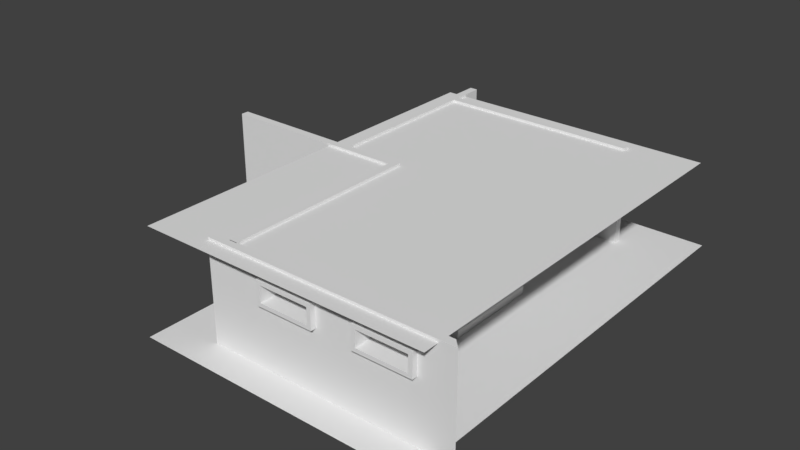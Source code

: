 # Source: shopBackground.blend  (saved by Blender 2.79.0; exported with 4.5.12 LTS)
import bpy
from mathutils import Matrix  # noqa: F401  (used for matrix-valued properties, if any)

bpy.ops.wm.read_factory_settings(use_empty=True)
scene = bpy.context.scene
scene.name = 'Scene'

# ---- collections
col_collection_1 = bpy.data.collections.new('Collection 1'); scene.collection.children.link(col_collection_1)

# ---- world
world_world = bpy.data.worlds.new('World'); scene.world = world_world
world_world.color = (0.05088, 0.05088, 0.05088)
world_world.use_sun_shadow = False
world_world.sun_shadow_jitter_overblur = 0.0
world_world.cycles.sampling_method = 'MANUAL'

# ---- meshes
me_cube_014 = bpy.data.meshes.new('Cube.014')
me_cube_014.from_pydata([(-0.8705, -0.8795, 0.0), (-0.8705, -0.8795, 1.365), (-0.8705, 1.12, 0.0), (-0.8705, 1.12, 1.365), (0.7555, -0.8795, 0.0), (0.7555, -0.8795, 1.365), (0.7555, 1.12, 0.0), (0.7555, 1.12, 1.365), (-0.2659, -0.8965, 0.8054), (-0.2659, -0.8965, 1.375), (-0.2659, 1.131, 0.8054), (-0.2659, 1.131, 1.375), (0.151, -0.8965, 0.8054), (0.151, -0.8965, 1.375), (0.151, 1.131, 0.8054), (0.151, 1.131, 1.375), (0.7716, -0.5959, 0.5843), (0.7716, -0.5959, 1.001), (0.7716, 0.1707, 0.5843), (0.7716, 0.1707, 1.001)], [], [(0, 1, 3, 2), (2, 3, 7, 6), (6, 7, 5, 4), (4, 5, 1, 0), (2, 6, 4, 0), (7, 3, 1, 5), (10, 11, 15, 14), (12, 13, 9, 8), (15, 11, 9, 13), (18, 19, 17, 16)])
_uv = me_cube_014.uv_layers.new(name='UVMap')
_uv.uv.foreach_set('vector', [0.5912, 0.9106, 0.2956, 0.9106, 0.2956, 0.4553, 0.5912, 0.4553, 0.7044, 1.357e-08, 1.0, 0.0, 1.0, 0.3702, 0.7044, 0.3702, 0.2956, 0.9106, 1.033e-07, 0.9106, 0.0, 0.4553, 0.2956, 0.4553, 0.5912, 0.4553, 0.8868, 0.4553, 0.8868, 0.8255, 0.5912, 0.8255, 0.0, 5.428e-08, 0.3522, 0.0, 0.3522, 0.4553, 1.033e-07, 0.4553, 0.7044, 0.4553, 0.3522, 0.4553, 0.3522, 0.0, 0.7044, 0.0, 0.6815, 0.9552, 0.6815, 0.8255, 0.7718, 0.8255, 0.7718, 0.9552, 0.7718, 0.9552, 0.7718, 0.8255, 0.8621, 0.8255, 0.8621, 0.9552, 0.9772, 0.9169, 0.8868, 0.9169, 0.8868, 0.4553, 0.9772, 0.4553, 0.6815, 1.0, 0.5912, 1.0, 0.5912, 0.8255, 0.6815, 0.8255])
me_cube_014.use_remesh_preserve_volume = False
me_cube_014.use_remesh_preserve_attributes = False
me_cube_014.use_mirror_vertex_groups = False
me_cube_014.update()
me_cube_013 = bpy.data.meshes.new('Cube.013')
me_cube_013.from_pydata([(-0.8705, -0.8795, 0.0), (-0.8705, -0.8795, 1.365), (-0.8705, 1.12, 0.0), (-0.8705, 1.12, 1.365), (0.7555, -0.8795, 0.0), (0.7555, -0.8795, 1.365), (0.7555, 1.12, 0.0), (0.7555, 1.12, 1.365), (-0.2659, -0.8965, 0.8054), (-0.2659, -0.8965, 1.375), (-0.2659, 1.131, 0.8054), (-0.2659, 1.131, 1.375), (0.151, -0.8965, 0.8054), (0.151, -0.8965, 1.375), (0.151, 1.131, 0.8054), (0.151, 1.131, 1.375), (0.7716, -0.5959, 0.5843), (0.7716, -0.5959, 1.001), (0.7716, 0.1707, 0.5843), (0.7716, 0.1707, 1.001)], [], [(0, 1, 3, 2), (2, 3, 7, 6), (6, 7, 5, 4), (4, 5, 1, 0), (2, 6, 4, 0), (7, 3, 1, 5), (10, 11, 15, 14), (12, 13, 9, 8), (15, 11, 9, 13), (18, 19, 17, 16)])
_uv = me_cube_013.uv_layers.new(name='UVMap')
_uv.uv.foreach_set('vector', [0.5912, 0.9106, 0.2956, 0.9106, 0.2956, 0.4553, 0.5912, 0.4553, 0.7044, 1.357e-08, 1.0, 0.0, 1.0, 0.3702, 0.7044, 0.3702, 0.2956, 0.9106, 1.033e-07, 0.9106, 0.0, 0.4553, 0.2956, 0.4553, 0.5912, 0.4553, 0.8868, 0.4553, 0.8868, 0.8255, 0.5912, 0.8255, 0.0, 5.428e-08, 0.3522, 0.0, 0.3522, 0.4553, 1.033e-07, 0.4553, 0.7044, 0.4553, 0.3522, 0.4553, 0.3522, 0.0, 0.7044, 0.0, 0.6815, 0.9552, 0.6815, 0.8255, 0.7718, 0.8255, 0.7718, 0.9552, 0.7718, 0.9552, 0.7718, 0.8255, 0.8621, 0.8255, 0.8621, 0.9552, 0.9772, 0.9169, 0.8868, 0.9169, 0.8868, 0.4553, 0.9772, 0.4553, 0.6815, 1.0, 0.5912, 1.0, 0.5912, 0.8255, 0.6815, 0.8255])
me_cube_013.use_remesh_preserve_volume = False
me_cube_013.use_remesh_preserve_attributes = False
me_cube_013.use_mirror_vertex_groups = False
me_cube_013.update()
me_cube_012 = bpy.data.meshes.new('Cube.012')
me_cube_012.from_pydata([(-0.8705, -0.8795, 0.0), (-0.8705, -0.8795, 1.365), (-0.8705, 1.12, 0.0), (-0.8705, 1.12, 1.365), (0.7555, -0.8795, 0.0), (0.7555, -0.8795, 1.365), (0.7555, 1.12, 0.0), (0.7555, 1.12, 1.365), (-0.2659, -0.8965, 0.8054), (-0.2659, -0.8965, 1.375), (-0.2659, 1.131, 0.8054), (-0.2659, 1.131, 1.375), (0.151, -0.8965, 0.8054), (0.151, -0.8965, 1.375), (0.151, 1.131, 0.8054), (0.151, 1.131, 1.375), (0.7716, -0.5959, 0.5843), (0.7716, -0.5959, 1.001), (0.7716, 0.1707, 0.5843), (0.7716, 0.1707, 1.001)], [], [(0, 1, 3, 2), (2, 3, 7, 6), (6, 7, 5, 4), (4, 5, 1, 0), (2, 6, 4, 0), (7, 3, 1, 5), (10, 11, 15, 14), (12, 13, 9, 8), (15, 11, 9, 13), (18, 19, 17, 16)])
_uv = me_cube_012.uv_layers.new(name='UVMap')
_uv.uv.foreach_set('vector', [0.5912, 0.9106, 0.2956, 0.9106, 0.2956, 0.4553, 0.5912, 0.4553, 0.7044, 1.357e-08, 1.0, 0.0, 1.0, 0.3702, 0.7044, 0.3702, 0.2956, 0.9106, 1.033e-07, 0.9106, 0.0, 0.4553, 0.2956, 0.4553, 0.5912, 0.4553, 0.8868, 0.4553, 0.8868, 0.8255, 0.5912, 0.8255, 0.0, 5.428e-08, 0.3522, 0.0, 0.3522, 0.4553, 1.033e-07, 0.4553, 0.7044, 0.4553, 0.3522, 0.4553, 0.3522, 0.0, 0.7044, 0.0, 0.6815, 0.9552, 0.6815, 0.8255, 0.7718, 0.8255, 0.7718, 0.9552, 0.7718, 0.9552, 0.7718, 0.8255, 0.8621, 0.8255, 0.8621, 0.9552, 0.9772, 0.9169, 0.8868, 0.9169, 0.8868, 0.4553, 0.9772, 0.4553, 0.6815, 1.0, 0.5912, 1.0, 0.5912, 0.8255, 0.6815, 0.8255])
me_cube_012.use_remesh_preserve_volume = False
me_cube_012.use_remesh_preserve_attributes = False
me_cube_012.use_mirror_vertex_groups = False
me_cube_012.update()
me_cube_011 = bpy.data.meshes.new('Cube.011')
me_cube_011.from_pydata([(-0.8705, -0.8795, 0.0), (-0.8705, -0.8795, 1.365), (-0.8705, 1.12, 0.0), (-0.8705, 1.12, 1.365), (0.7555, -0.8795, 0.0), (0.7555, -0.8795, 1.365), (0.7555, 1.12, 0.0), (0.7555, 1.12, 1.365), (-0.2659, -0.8965, 0.8054), (-0.2659, -0.8965, 1.375), (-0.2659, 1.131, 0.8054), (-0.2659, 1.131, 1.375), (0.151, -0.8965, 0.8054), (0.151, -0.8965, 1.375), (0.151, 1.131, 0.8054), (0.151, 1.131, 1.375), (0.7716, -0.5959, 0.5843), (0.7716, -0.5959, 1.001), (0.7716, 0.1707, 0.5843), (0.7716, 0.1707, 1.001)], [], [(0, 1, 3, 2), (2, 3, 7, 6), (6, 7, 5, 4), (4, 5, 1, 0), (2, 6, 4, 0), (7, 3, 1, 5), (10, 11, 15, 14), (12, 13, 9, 8), (15, 11, 9, 13), (18, 19, 17, 16)])
_uv = me_cube_011.uv_layers.new(name='UVMap')
_uv.uv.foreach_set('vector', [0.5912, 0.9106, 0.2956, 0.9106, 0.2956, 0.4553, 0.5912, 0.4553, 0.7044, 1.357e-08, 1.0, 0.0, 1.0, 0.3702, 0.7044, 0.3702, 0.2956, 0.9106, 1.033e-07, 0.9106, 0.0, 0.4553, 0.2956, 0.4553, 0.5912, 0.4553, 0.8868, 0.4553, 0.8868, 0.8255, 0.5912, 0.8255, 0.0, 5.428e-08, 0.3522, 0.0, 0.3522, 0.4553, 1.033e-07, 0.4553, 0.7044, 0.4553, 0.3522, 0.4553, 0.3522, 0.0, 0.7044, 0.0, 0.6815, 0.9552, 0.6815, 0.8255, 0.7718, 0.8255, 0.7718, 0.9552, 0.7718, 0.9552, 0.7718, 0.8255, 0.8621, 0.8255, 0.8621, 0.9552, 0.9772, 0.9169, 0.8868, 0.9169, 0.8868, 0.4553, 0.9772, 0.4553, 0.6815, 1.0, 0.5912, 1.0, 0.5912, 0.8255, 0.6815, 0.8255])
me_cube_011.use_remesh_preserve_volume = False
me_cube_011.use_remesh_preserve_attributes = False
me_cube_011.use_mirror_vertex_groups = False
me_cube_011.update()
me_cube_010 = bpy.data.meshes.new('Cube.010')
me_cube_010.from_pydata([(-0.8705, -0.8795, 0.0), (-0.8705, -0.8795, 1.365), (-0.8705, 1.12, 0.0), (-0.8705, 1.12, 1.365), (0.7555, -0.8795, 0.0), (0.7555, -0.8795, 1.365), (0.7555, 1.12, 0.0), (0.7555, 1.12, 1.365), (-0.2659, -0.8965, 0.8054), (-0.2659, -0.8965, 1.375), (-0.2659, 1.131, 0.8054), (-0.2659, 1.131, 1.375), (0.151, -0.8965, 0.8054), (0.151, -0.8965, 1.375), (0.151, 1.131, 0.8054), (0.151, 1.131, 1.375), (0.7716, -0.5959, 0.5843), (0.7716, -0.5959, 1.001), (0.7716, 0.1707, 0.5843), (0.7716, 0.1707, 1.001)], [], [(0, 1, 3, 2), (2, 3, 7, 6), (6, 7, 5, 4), (4, 5, 1, 0), (2, 6, 4, 0), (7, 3, 1, 5), (10, 11, 15, 14), (12, 13, 9, 8), (15, 11, 9, 13), (18, 19, 17, 16)])
_uv = me_cube_010.uv_layers.new(name='UVMap')
_uv.uv.foreach_set('vector', [0.5912, 0.9106, 0.2956, 0.9106, 0.2956, 0.4553, 0.5912, 0.4553, 0.7044, 1.357e-08, 1.0, 0.0, 1.0, 0.3702, 0.7044, 0.3702, 0.2956, 0.9106, 1.033e-07, 0.9106, 0.0, 0.4553, 0.2956, 0.4553, 0.5912, 0.4553, 0.8868, 0.4553, 0.8868, 0.8255, 0.5912, 0.8255, 0.0, 5.428e-08, 0.3522, 0.0, 0.3522, 0.4553, 1.033e-07, 0.4553, 0.7044, 0.4553, 0.3522, 0.4553, 0.3522, 0.0, 0.7044, 0.0, 0.6815, 0.9552, 0.6815, 0.8255, 0.7718, 0.8255, 0.7718, 0.9552, 0.7718, 0.9552, 0.7718, 0.8255, 0.8621, 0.8255, 0.8621, 0.9552, 0.9772, 0.9169, 0.8868, 0.9169, 0.8868, 0.4553, 0.9772, 0.4553, 0.6815, 1.0, 0.5912, 1.0, 0.5912, 0.8255, 0.6815, 0.8255])
me_cube_010.use_remesh_preserve_volume = False
me_cube_010.use_remesh_preserve_attributes = False
me_cube_010.use_mirror_vertex_groups = False
me_cube_010.update()
me_cube_009 = bpy.data.meshes.new('Cube.009')
me_cube_009.from_pydata([(-0.8705, -0.8795, 0.0), (-0.8705, -0.8795, 1.365), (-0.8705, 1.12, 0.0), (-0.8705, 1.12, 1.365), (0.7555, -0.8795, 0.0), (0.7555, -0.8795, 1.365), (0.7555, 1.12, 0.0), (0.7555, 1.12, 1.365), (-0.2659, -0.8965, 0.8054), (-0.2659, -0.8965, 1.375), (-0.2659, 1.131, 0.8054), (-0.2659, 1.131, 1.375), (0.151, -0.8965, 0.8054), (0.151, -0.8965, 1.375), (0.151, 1.131, 0.8054), (0.151, 1.131, 1.375), (0.7716, -0.5959, 0.5843), (0.7716, -0.5959, 1.001), (0.7716, 0.1707, 0.5843), (0.7716, 0.1707, 1.001)], [], [(0, 1, 3, 2), (2, 3, 7, 6), (6, 7, 5, 4), (4, 5, 1, 0), (2, 6, 4, 0), (7, 3, 1, 5), (10, 11, 15, 14), (12, 13, 9, 8), (15, 11, 9, 13), (18, 19, 17, 16)])
_uv = me_cube_009.uv_layers.new(name='UVMap')
_uv.uv.foreach_set('vector', [0.5912, 0.9106, 0.2956, 0.9106, 0.2956, 0.4553, 0.5912, 0.4553, 0.7044, 1.357e-08, 1.0, 0.0, 1.0, 0.3702, 0.7044, 0.3702, 0.2956, 0.9106, 1.033e-07, 0.9106, 0.0, 0.4553, 0.2956, 0.4553, 0.5912, 0.4553, 0.8868, 0.4553, 0.8868, 0.8255, 0.5912, 0.8255, 0.0, 5.428e-08, 0.3522, 0.0, 0.3522, 0.4553, 1.033e-07, 0.4553, 0.7044, 0.4553, 0.3522, 0.4553, 0.3522, 0.0, 0.7044, 0.0, 0.6815, 0.9552, 0.6815, 0.8255, 0.7718, 0.8255, 0.7718, 0.9552, 0.7718, 0.9552, 0.7718, 0.8255, 0.8621, 0.8255, 0.8621, 0.9552, 0.9772, 0.9169, 0.8868, 0.9169, 0.8868, 0.4553, 0.9772, 0.4553, 0.6815, 1.0, 0.5912, 1.0, 0.5912, 0.8255, 0.6815, 0.8255])
me_cube_009.use_remesh_preserve_volume = False
me_cube_009.use_remesh_preserve_attributes = False
me_cube_009.use_mirror_vertex_groups = False
me_cube_009.update()
me_cube_008 = bpy.data.meshes.new('Cube.008')
me_cube_008.from_pydata([(-1.0, -2.222, -0.01041), (-1.0, -2.222, 1.0), (-1.0, 0.1869, -0.01041), (-1.0, 0.1869, 1.0), (1.0, -2.222, -0.01041), (1.0, -2.222, 1.0), (1.0, 0.2654, -0.01041), (1.0, 0.2654, 1.0), (-1.0, -2.222, 0.6514), (-1.0, 0.1869, 0.6514), (1.0, 0.2654, 0.6514), (1.0, -2.222, 0.6514), (-1.0, -2.222, 0.8334), (-1.0, 0.1869, 0.8334), (1.0, 0.2654, 0.8334), (1.0, -2.222, 0.8334), (-1.0, -1.609, -0.01041), (-1.0, -1.609, 1.0), (1.0, -1.604, -0.01041), (1.0, -1.604, 1.0), (1.0, -1.604, 0.6514), (-1.0, -1.609, 0.6514), (1.0, -1.604, 0.8334), (-1.0, -1.609, 0.8334), (-1.0, -1.134, 1.0), (1.0, -1.109, -0.01041), (-1.0, -1.085, 0.6514), (-1.0, -1.085, 0.8334), (-1.0, -1.134, -0.01041), (1.0, -1.109, 1.0), (1.0, -1.082, 0.6514), (1.0, -1.082, 0.8334), (-1.0, -0.6786, 1.0), (1.0, -0.6354, -0.01041), (-1.0, -0.6786, 0.6514), (-1.0, -0.6786, 0.8334), (-1.0, -0.6786, -0.01041), (1.0, -0.6354, 1.0), (1.0, -0.6354, 0.6514), (1.0, -0.6354, 0.8334), (-1.0, -0.09413, 1.0), (1.0, -0.02708, -0.01041), (-1.0, -0.09413, 0.6514), (-1.0, -0.09413, 0.8334), (-1.0, -0.09413, -0.01041), (1.0, -0.02708, 1.0), (1.0, -0.09144, 0.6514), (1.0, -0.09144, 0.8334), (-3.12, -1.594, 0.6557), (-3.12, -1.594, 0.8148), (-3.12, -1.098, 0.6557), (-3.12, -1.098, 0.8148), (2.367, -1.594, 0.6557), (2.367, -1.594, 0.8148), (2.367, -1.098, 0.6557), (2.367, -1.098, 0.8148), (-3.12, -1.059, 0.617), (-3.12, -1.633, 0.617), (-3.12, -1.633, 0.8534), (-3.12, -1.059, 0.8534), (2.367, -1.059, 0.8534), (2.367, -1.059, 0.617), (2.367, -1.633, 0.617), (2.367, -1.633, 0.8534), (-3.12, -0.6185, 0.6557), (-3.12, -0.6185, 0.8148), (-3.12, -0.1222, 0.6557), (-3.12, -0.1222, 0.8148), (2.367, -0.6185, 0.6557), (2.367, -0.6185, 0.8148), (2.367, -0.1222, 0.6557), (2.367, -0.1222, 0.8148), (-3.12, -0.08352, 0.617), (-3.12, -0.6572, 0.617), (-3.12, -0.6572, 0.8534), (-3.12, -0.08352, 0.8534), (2.367, -0.08352, 0.8534), (2.367, -0.08352, 0.617), (2.367, -0.6572, 0.617), (2.367, -0.6572, 0.8534)], [], [(43, 40, 3, 13), (13, 3, 7, 14), (22, 19, 5, 15), (15, 5, 1, 12), (16, 18, 4, 0), (19, 17, 1, 5), (4, 11, 8, 0), (18, 20, 11, 4), (2, 9, 10, 6), (44, 42, 9, 2), (11, 15, 12, 8), (20, 22, 15, 11), (9, 13, 14, 10), (42, 43, 13, 9), (8, 12, 23, 21), (22, 23, 27, 31), (0, 8, 21, 16), (25, 30, 20, 18), (29, 24, 17, 19), (28, 25, 18, 16), (31, 29, 19, 22), (12, 1, 17, 23), (39, 37, 29, 31), (36, 33, 25, 28), (37, 32, 24, 29), (33, 38, 30, 25), (38, 39, 31, 30), (20, 21, 23, 22), (16, 21, 26, 28), (23, 17, 24, 27), (39, 35, 43, 47), (41, 46, 38, 33), (45, 40, 32, 37), (44, 41, 33, 36), (47, 45, 37, 39), (26, 27, 35, 34), (28, 26, 34, 36), (27, 24, 32, 35), (14, 7, 45, 47), (2, 6, 41, 44), (7, 3, 40, 45), (6, 10, 46, 41), (10, 14, 47, 46), (38, 34, 35, 39), (36, 34, 42, 44), (35, 32, 40, 43), (31, 27, 26, 30), (30, 26, 21, 20), (47, 43, 42, 46), (46, 42, 34, 38), (51, 55, 53, 49), (56, 59, 60, 61), (50, 54, 55, 51), (62, 63, 58, 57), (56, 61, 62, 57), (60, 59, 58, 63), (48, 50, 56, 57), (49, 48, 57, 58), (51, 49, 58, 59), (50, 51, 59, 56), (55, 54, 61, 60), (54, 52, 62, 61), (53, 55, 60, 63), (52, 53, 63, 62), (49, 53, 52, 48), (48, 52, 54, 50), (67, 71, 69, 65), (72, 75, 76, 77), (66, 70, 71, 67), (78, 79, 74, 73), (72, 77, 78, 73), (76, 75, 74, 79), (64, 66, 72, 73), (65, 64, 73, 74), (67, 65, 74, 75), (66, 67, 75, 72), (71, 70, 77, 76), (70, 68, 78, 77), (69, 71, 76, 79), (68, 69, 79, 78), (65, 69, 68, 64), (64, 68, 70, 66)])
_uv = me_cube_008.uv_layers.new(name='UVMap')
_uv.uv.foreach_set('vector', [0.3519, 0.3471, 0.3333, 0.3471, 0.3333, 0.3119, 0.3519, 0.3119, 0.3147, 0.3119, 0.3333, 0.3119, 0.3333, 0.5628, 0.3147, 0.5628, 0.0739, 0.3893, 0.05533, 0.3893, 0.05533, 0.3119, 0.0739, 0.3119, 0.2392, 0.8136, 0.2206, 0.8136, 0.2206, 0.5628, 0.2392, 0.5628, 0.223, 0.2351, 0.4459, 0.2344, 0.4459, 0.3119, 0.223, 0.3119, 0.223, 0.07745, 0.0, 0.0768, 2.658e-08, 1.196e-07, 0.223, 0.0, 0.3333, 0.8136, 0.2595, 0.8136, 0.2595, 0.5628, 0.3333, 0.5628, 0.168, 0.3893, 0.09419, 0.3893, 0.09419, 0.3119, 0.168, 0.3119, 0.2206, 0.3119, 0.2944, 0.3119, 0.2944, 0.5628, 0.2206, 0.5628, 0.4459, 0.3471, 0.3722, 0.3471, 0.3722, 0.3119, 0.4459, 0.3119, 0.2595, 0.8136, 0.2392, 0.8136, 0.2392, 0.5628, 0.2595, 0.5628, 0.09419, 0.3893, 0.0739, 0.3893, 0.0739, 0.3119, 0.09419, 0.3119, 0.2944, 0.3119, 0.3147, 0.3119, 0.3147, 0.5628, 0.2944, 0.5628, 0.3722, 0.3471, 0.3519, 0.3471, 0.3519, 0.3119, 0.3722, 0.3119, 0.3722, 0.6139, 0.3519, 0.6139, 0.3519, 0.5371, 0.3722, 0.5371, 0.5046, 0.9389, 0.5044, 0.6881, 0.5629, 0.6882, 0.5629, 0.939, 0.4459, 0.6139, 0.3722, 0.6139, 0.3722, 0.5371, 0.4459, 0.5371, 0.168, 0.4514, 0.09419, 0.4548, 0.09419, 0.3893, 0.168, 0.3893, 0.223, 0.1395, 3.987e-08, 0.1364, 0.0, 0.0768, 0.223, 0.07745, 0.223, 0.1755, 0.4459, 0.1724, 0.4459, 0.2344, 0.223, 0.2351, 0.0739, 0.4548, 0.05533, 0.4514, 0.05533, 0.3893, 0.0739, 0.3893, 0.3519, 0.6139, 0.3333, 0.6139, 0.3333, 0.5371, 0.3519, 0.5371, 0.0739, 0.5108, 0.05533, 0.5108, 0.05533, 0.4514, 0.0739, 0.4548, 0.223, 0.1184, 0.4459, 0.113, 0.4459, 0.1724, 0.223, 0.1755, 0.223, 0.1989, 6.645e-08, 0.1935, 3.987e-08, 0.1364, 0.223, 0.1395, 0.168, 0.5108, 0.09419, 0.5108, 0.09419, 0.4548, 0.168, 0.4514, 0.09419, 0.5108, 0.0739, 0.5108, 0.0739, 0.4548, 0.09419, 0.4548, 0.1611, 0.6238, 0.1611, 0.8745, 0.1408, 0.8745, 0.1408, 0.6238, 0.4459, 0.5371, 0.3722, 0.5371, 0.3722, 0.4714, 0.4459, 0.4775, 0.3519, 0.5371, 0.3333, 0.5371, 0.3333, 0.4775, 0.3519, 0.4714, 0.3378, 0.8647, 0.3333, 0.6139, 0.3984, 0.614, 0.3984, 0.8648, 0.168, 0.5871, 0.09419, 0.579, 0.09419, 0.5108, 0.168, 0.5108, 0.223, 0.2752, 9.303e-08, 0.2668, 6.645e-08, 0.1935, 0.223, 0.1989, 0.223, 0.04509, 0.4459, 0.03668, 0.4459, 0.113, 0.223, 0.1184, 0.0739, 0.579, 0.05533, 0.5871, 0.05533, 0.5108, 0.0739, 0.5108, 0.3722, 0.4714, 0.3519, 0.4714, 0.3519, 0.4204, 0.3722, 0.4204, 0.4459, 0.4775, 0.3722, 0.4714, 0.3722, 0.4204, 0.4459, 0.4204, 0.3519, 0.4714, 0.3333, 0.4775, 0.3333, 0.4204, 0.3519, 0.4204, 0.0739, 0.6238, 0.05533, 0.6238, 0.05533, 0.5871, 0.0739, 0.579, 0.223, 0.009845, 0.4459, 0.0, 0.4459, 0.03668, 0.223, 0.04509, 0.223, 0.3119, 9.967e-08, 0.302, 9.303e-08, 0.2668, 0.223, 0.2752, 0.168, 0.6238, 0.09419, 0.6238, 0.09419, 0.579, 0.168, 0.5871, 0.09419, 0.6238, 0.0739, 0.6238, 0.0739, 0.579, 0.09419, 0.579, 0.4187, 0.6139, 0.4187, 0.8648, 0.3984, 0.8648, 0.3984, 0.6139, 0.4459, 0.4204, 0.3722, 0.4204, 0.3722, 0.3471, 0.4459, 0.3471, 0.3519, 0.4204, 0.3333, 0.4204, 0.3333, 0.3471, 0.3519, 0.3471, 0.1205, 0.8745, 0.1205, 0.6238, 0.1408, 0.6238, 0.1408, 0.8745, 0.5044, 0.6881, 0.5044, 0.9389, 0.4459, 0.939, 0.4462, 0.6882, 0.439, 0.6139, 0.439, 0.8647, 0.4187, 0.8647, 0.4187, 0.6139, 0.1205, 0.6238, 0.1205, 0.8745, 0.05533, 0.8746, 0.05984, 0.6238, 9.303e-08, 1.0, 0.0, 0.3119, 0.05533, 0.3119, 0.05533, 1.0, 0.9204, 0.688, 0.8941, 0.688, 0.8941, 0.0, 0.9204, 0.0, 0.9645, 2.99e-08, 0.9645, 0.6881, 0.9468, 0.6881, 0.9468, 0.0, 0.168, 0.3119, 0.1943, 0.3119, 0.1943, 1.0, 0.168, 1.0, 0.5738, 0.6881, 0.5738, 2.99e-08, 0.6378, 0.0, 0.6378, 0.6881, 0.5738, 0.0, 0.5738, 0.6881, 0.5099, 0.6881, 0.5099, 2.99e-08, 0.5849, 0.7552, 0.5849, 0.693, 0.5892, 0.6881, 0.5892, 0.7601, 0.5672, 0.7552, 0.5849, 0.7552, 0.5892, 0.7601, 0.5629, 0.7601, 0.5672, 0.693, 0.5672, 0.7552, 0.5629, 0.7601, 0.5629, 0.6881, 0.5849, 0.693, 0.5672, 0.693, 0.5629, 0.6881, 0.5892, 0.6881, 0.5935, 0.7552, 0.6113, 0.7552, 0.6156, 0.7601, 0.5892, 0.7601, 0.6113, 0.7552, 0.6113, 0.693, 0.6156, 0.6881, 0.6156, 0.7601, 0.5935, 0.693, 0.5935, 0.7552, 0.5892, 0.7601, 0.5892, 0.6881, 0.6113, 0.693, 0.5935, 0.693, 0.5892, 0.6881, 0.6156, 0.6881, 0.9823, 0.688, 0.9823, 0.0, 1.0, 0.0, 1.0, 0.688, 0.8124, 0.6881, 0.8124, 2.99e-08, 0.8677, 0.0, 0.8677, 0.6881, 0.7571, 0.6881, 0.7571, 0.0, 0.8124, 0.0, 0.8124, 0.6881, 0.9468, 0.688, 0.9204, 0.688, 0.9204, 0.0, 0.9468, 0.0, 0.2121, 0.3119, 0.2121, 1.0, 0.1943, 1.0, 0.1943, 0.3119, 0.8941, 0.6881, 0.8677, 0.6881, 0.8677, 0.0, 0.8941, 0.0, 0.6378, 0.6881, 0.6378, 0.0, 0.7017, 0.0, 0.7017, 0.6881, 0.5099, 0.0, 0.5099, 0.6881, 0.4459, 0.6881, 0.4459, 0.0, 0.6376, 0.7552, 0.6376, 0.693, 0.6419, 0.6881, 0.6419, 0.7601, 0.6199, 0.7552, 0.6376, 0.7552, 0.6419, 0.7601, 0.6156, 0.7601, 0.6199, 0.693, 0.6199, 0.7552, 0.6156, 0.7601, 0.6156, 0.6881, 0.6376, 0.693, 0.6199, 0.693, 0.6156, 0.6881, 0.6419, 0.6881, 0.6463, 0.7552, 0.664, 0.7552, 0.6683, 0.7601, 0.6419, 0.7601, 0.664, 0.7552, 0.664, 0.693, 0.6683, 0.6881, 0.6683, 0.7601, 0.6463, 0.693, 0.6463, 0.7552, 0.6419, 0.7601, 0.6419, 0.6881, 0.664, 0.693, 0.6463, 0.693, 0.6419, 0.6881, 0.6683, 0.6881, 0.9645, 0.688, 0.9645, 0.0, 0.9823, 0.0, 0.9823, 0.688, 0.7017, 0.6881, 0.7017, 0.0, 0.7571, 0.0, 0.7571, 0.6881])
me_cube_008.use_remesh_preserve_volume = False
me_cube_008.use_remesh_preserve_attributes = False
me_cube_008.use_mirror_vertex_groups = False
me_cube_008.update()
me_cube_007 = bpy.data.meshes.new('Cube.007')
me_cube_007.from_pydata([(-1.0, -1.738, -0.01041), (-1.0, -1.738, 1.0), (-1.0, 0.262, -0.01041), (-1.0, 0.262, 1.0), (1.0, -1.738, -0.01041), (1.0, -1.738, 1.0), (1.0, 0.262, -0.01041), (1.0, 0.262, 1.0)], [], [(0, 1, 3, 2), (2, 3, 7, 6), (6, 7, 5, 4), (4, 5, 1, 0), (2, 6, 4, 0), (7, 3, 1, 5)])
_uv = me_cube_007.uv_layers.new(name='UVMap')
_uv.uv.foreach_set('vector', [1.0, 1.0, 0.75, 1.0, 0.75, 0.5, 1.0, 0.5, 0.75, 1.0, 0.5, 1.0, 0.5, 0.5, 0.75, 0.5, 0.25, 1.0, 2.065e-07, 1.0, 0.0, 0.5, 0.25, 0.5, 0.25, 0.5, 0.5, 0.5, 0.5, 1.0, 0.25, 1.0, 0.4949, 0.0, 0.9897, 4.47e-08, 0.9897, 0.5, 0.4949, 0.5, 0.4949, 0.0, 0.4949, 0.5, 5.899e-08, 0.5, 0.0, 5.96e-08])
me_cube_007.use_remesh_preserve_volume = False
me_cube_007.use_remesh_preserve_attributes = False
me_cube_007.use_mirror_vertex_groups = False
me_cube_007.update()
me_plane_001 = bpy.data.meshes.new('Plane.001')
me_plane_001.from_pydata([(-0.5981, -0.6048, -0.07416), (0.2873, -0.6048, -0.07416), (-0.5981, 0.637, -0.07416), (0.2873, 0.637, -0.07416)], [], [(0, 2, 3, 1)])
_uv = me_plane_001.uv_layers.new(name='UVMap')
_uv.uv.foreach_set('vector', [8.442e-05, 8.447e-05, 0.9999, 8.442e-05, 0.9999, 0.7129, 8.452e-05, 0.7129])
me_plane_001.use_remesh_preserve_volume = False
me_plane_001.use_remesh_preserve_attributes = False
me_plane_001.use_mirror_vertex_groups = False
me_plane_001.update()
me_plane = bpy.data.meshes.new('Plane')
me_plane.from_pydata([(-0.5814, -0.6495, 0.0), (0.2873, -0.6495, 0.0), (-0.5814, 0.7264, 0.0), (0.2873, 0.7264, 0.0)], [], [(0, 1, 3, 2)])
_uv = me_plane.uv_layers.new(name='UVMap')
_uv.uv.foreach_set('vector', [7.948e-05, 0.6313, 7.944e-05, 7.944e-05, 0.9999, 7.944e-05, 0.9999, 0.6313])
me_plane.use_remesh_preserve_volume = False
me_plane.use_remesh_preserve_attributes = False
me_plane.use_mirror_vertex_groups = False
me_plane.update()
me_cube_005 = bpy.data.meshes.new('Cube.005')
me_cube_005.from_pydata([(-1.0, -1.738, -0.01041), (-1.0, -1.738, 1.0), (-1.0, 0.262, -0.01041), (-1.0, 0.262, 1.0), (1.0, -1.738, -0.01041), (1.0, -1.738, 1.0), (1.0, 0.262, -0.01041), (1.0, 0.262, 1.0)], [], [(0, 1, 3, 2), (2, 3, 7, 6), (6, 7, 5, 4), (4, 5, 1, 0), (2, 6, 4, 0), (7, 3, 1, 5)])
_uv = me_cube_005.uv_layers.new(name='UVMap')
_uv.uv.foreach_set('vector', [1.0, 1.0, 0.75, 1.0, 0.75, 0.5, 1.0, 0.5, 0.75, 1.0, 0.5, 1.0, 0.5, 0.5, 0.75, 0.5, 0.25, 1.0, 2.065e-07, 1.0, 0.0, 0.5, 0.25, 0.5, 0.25, 0.5, 0.5, 0.5, 0.5, 1.0, 0.25, 1.0, 0.4949, 0.0, 0.9897, 4.47e-08, 0.9897, 0.5, 0.4949, 0.5, 0.4949, 0.0, 0.4949, 0.5, 5.899e-08, 0.5, 0.0, 5.96e-08])
me_cube_005.use_remesh_preserve_volume = False
me_cube_005.use_remesh_preserve_attributes = False
me_cube_005.use_mirror_vertex_groups = False
me_cube_005.update()
me_cube_004 = bpy.data.meshes.new('Cube.004')
me_cube_004.from_pydata([(-1.0, -1.738, -0.01041), (-1.0, -1.738, 1.0), (-1.0, 0.2628, -0.01041), (-1.0, 0.2628, 1.0), (1.0, -1.738, -0.01041), (1.0, -1.738, 1.0), (1.0, 0.1843, -0.01041), (1.0, 0.1843, 1.0)], [], [(0, 1, 3, 2), (2, 3, 7, 6), (6, 7, 5, 4), (4, 5, 1, 0), (2, 6, 4, 0), (7, 3, 1, 5)])
me_cube_004.use_remesh_preserve_volume = False
me_cube_004.use_remesh_preserve_attributes = False
me_cube_004.use_mirror_vertex_groups = False
me_cube_004.update()
me_cube_003 = bpy.data.meshes.new('Cube.003')
me_cube_003.from_pydata([(-1.0, -1.738, -0.01041), (-1.0, -1.738, 1.0), (-1.0, 0.1869, -0.01041), (-1.0, 0.1869, 1.0), (1.0, -1.738, -0.01041), (1.0, -1.738, 1.0), (1.0, 0.2654, -0.01041), (1.0, 0.2654, 1.0), (-1.0, -1.738, 0.6514), (-1.0, 0.1869, 0.6514), (1.0, 0.2654, 0.6514), (1.0, -1.738, 0.6514), (-1.0, -1.738, 0.8334), (-1.0, 0.1869, 0.8334), (1.0, 0.2654, 0.8334), (1.0, -1.738, 0.8334), (-1.0, -1.609, -0.01041), (-1.0, -1.609, 1.0), (1.0, -1.604, -0.01041), (1.0, -1.604, 1.0), (1.0, -1.604, 0.6514), (-1.0, -1.609, 0.6514), (1.0, -1.604, 0.8334), (-1.0, -1.609, 0.8334), (-1.0, -1.134, 1.0), (1.0, -1.109, -0.01041), (-1.0, -1.085, 0.6514), (-1.0, -1.085, 0.8334), (-1.0, -1.134, -0.01041), (1.0, -1.109, 1.0), (1.0, -1.082, 0.6514), (1.0, -1.082, 0.8334), (-1.0, -0.6786, 1.0), (1.0, -0.6354, -0.01041), (-1.0, -0.6786, 0.6514), (-1.0, -0.6786, 0.8334), (-1.0, -0.6786, -0.01041), (1.0, -0.6354, 1.0), (1.0, -0.6354, 0.6514), (1.0, -0.6354, 0.8334), (-1.0, -0.09413, 1.0), (1.0, -0.02708, -0.01041), (-1.0, -0.09413, 0.6514), (-1.0, -0.09413, 0.8334), (-1.0, -0.09413, -0.01041), (1.0, -0.02708, 1.0), (1.0, -0.09144, 0.6514), (1.0, -0.09144, 0.8334), (-3.12, -1.594, 0.6557), (-3.12, -1.594, 0.8148), (-3.12, -1.098, 0.6557), (-3.12, -1.098, 0.8148), (2.367, -1.594, 0.6557), (2.367, -1.594, 0.8148), (2.367, -1.098, 0.6557), (2.367, -1.098, 0.8148), (-3.12, -1.059, 0.617), (-3.12, -1.633, 0.617), (-3.12, -1.633, 0.8534), (-3.12, -1.059, 0.8534), (2.367, -1.059, 0.8534), (2.367, -1.059, 0.617), (2.367, -1.633, 0.617), (2.367, -1.633, 0.8534), (-3.12, -0.6185, 0.6557), (-3.12, -0.6185, 0.8148), (-3.12, -0.1222, 0.6557), (-3.12, -0.1222, 0.8148), (2.367, -0.6185, 0.6557), (2.367, -0.6185, 0.8148), (2.367, -0.1222, 0.6557), (2.367, -0.1222, 0.8148), (-3.12, -0.08352, 0.617), (-3.12, -0.6572, 0.617), (-3.12, -0.6572, 0.8534), (-3.12, -0.08352, 0.8534), (2.367, -0.08352, 0.8534), (2.367, -0.08352, 0.617), (2.367, -0.6572, 0.617), (2.367, -0.6572, 0.8534)], [], [(43, 40, 3, 13), (13, 3, 7, 14), (22, 19, 5, 15), (15, 5, 1, 12), (16, 18, 4, 0), (19, 17, 1, 5), (4, 11, 8, 0), (18, 20, 11, 4), (2, 9, 10, 6), (44, 42, 9, 2), (11, 15, 12, 8), (20, 22, 15, 11), (9, 13, 14, 10), (42, 43, 13, 9), (8, 12, 23, 21), (22, 23, 27, 31), (0, 8, 21, 16), (25, 30, 20, 18), (29, 24, 17, 19), (28, 25, 18, 16), (31, 29, 19, 22), (12, 1, 17, 23), (39, 37, 29, 31), (36, 33, 25, 28), (37, 32, 24, 29), (33, 38, 30, 25), (38, 39, 31, 30), (20, 21, 23, 22), (16, 21, 26, 28), (23, 17, 24, 27), (39, 35, 43, 47), (41, 46, 38, 33), (45, 40, 32, 37), (44, 41, 33, 36), (47, 45, 37, 39), (26, 27, 35, 34), (28, 26, 34, 36), (27, 24, 32, 35), (14, 7, 45, 47), (2, 6, 41, 44), (7, 3, 40, 45), (6, 10, 46, 41), (10, 14, 47, 46), (38, 34, 35, 39), (36, 34, 42, 44), (35, 32, 40, 43), (31, 27, 26, 30), (30, 26, 21, 20), (47, 43, 42, 46), (46, 42, 34, 38), (51, 55, 53, 49), (56, 59, 60, 61), (50, 54, 55, 51), (62, 63, 58, 57), (56, 61, 62, 57), (60, 59, 58, 63), (48, 50, 56, 57), (49, 48, 57, 58), (51, 49, 58, 59), (50, 51, 59, 56), (55, 54, 61, 60), (54, 52, 62, 61), (53, 55, 60, 63), (52, 53, 63, 62), (49, 53, 52, 48), (48, 52, 54, 50), (67, 71, 69, 65), (72, 75, 76, 77), (66, 70, 71, 67), (78, 79, 74, 73), (72, 77, 78, 73), (76, 75, 74, 79), (64, 66, 72, 73), (65, 64, 73, 74), (67, 65, 74, 75), (66, 67, 75, 72), (71, 70, 77, 76), (70, 68, 78, 77), (69, 71, 76, 79), (68, 69, 79, 78), (65, 69, 68, 64), (64, 68, 70, 66)])
_uv = me_cube_003.uv_layers.new(name='UVMap')
_uv.uv.foreach_set('vector', [0.1463, 0.5724, 0.1253, 0.5724, 0.1253, 0.5349, 0.1463, 0.5349, 0.3593, 0.2674, 0.3803, 0.2674, 0.3803, 0.5346, 0.3593, 0.5346, 0.1463, 0.2853, 0.1253, 0.2853, 0.1253, 0.2674, 0.1463, 0.2674, 0.2738, 0.8015, 0.2528, 0.8015, 0.2528, 0.5346, 0.2738, 0.5346, 3.009e-08, 0.2503, 0.2524, 0.2496, 0.2524, 0.2674, 3.761e-08, 0.2674, 0.5048, 0.01787, 0.2524, 0.01717, 0.2524, 3.183e-08, 0.5048, 0.0, 0.3803, 0.8015, 0.2968, 0.8015, 0.2968, 0.5346, 0.3803, 0.5346, 0.2528, 0.2853, 0.1693, 0.2853, 0.1693, 0.2674, 0.2528, 0.2674, 0.2528, 0.2674, 0.3363, 0.2674, 0.3363, 0.5346, 0.2528, 0.5346, 0.2528, 0.5724, 0.1693, 0.5724, 0.1693, 0.5349, 0.2528, 0.5349, 0.2968, 0.8015, 0.2738, 0.8015, 0.2738, 0.5346, 0.2968, 0.5346, 0.1693, 0.2853, 0.1463, 0.2853, 0.1463, 0.2674, 0.1693, 0.2674, 0.3363, 0.2674, 0.3593, 0.2674, 0.3593, 0.5346, 0.3363, 0.5346, 0.1693, 0.5724, 0.1463, 0.5724, 0.1463, 0.5349, 0.1693, 0.5349, 0.1693, 0.7918, 0.1463, 0.7918, 0.1463, 0.7747, 0.1693, 0.7747, 0.7188, 0.9995, 0.7186, 0.7326, 0.7847, 0.7327, 0.7847, 0.9997, 0.2528, 0.7918, 0.1693, 0.7918, 0.1693, 0.7747, 0.2528, 0.7747, 0.2528, 0.3514, 0.1693, 0.355, 0.1693, 0.2853, 0.2528, 0.2853, 0.5048, 0.08393, 0.2524, 0.08064, 0.2524, 0.01717, 0.5048, 0.01787, 3.009e-08, 0.1868, 0.2524, 0.1835, 0.2524, 0.2496, 3.009e-08, 0.2503, 0.1463, 0.355, 0.1253, 0.3514, 0.1253, 0.2853, 0.1463, 0.2853, 0.1463, 0.7918, 0.1253, 0.7918, 0.1253, 0.7747, 0.1463, 0.7747, 0.1463, 0.4146, 0.1253, 0.4146, 0.1253, 0.3514, 0.1463, 0.355, 7.523e-09, 0.126, 0.2524, 0.1203, 0.2524, 0.1835, 3.009e-08, 0.1868, 0.5048, 0.1472, 0.2524, 0.1414, 0.2524, 0.08064, 0.5048, 0.08393, 0.2528, 0.4146, 0.1693, 0.4146, 0.1693, 0.355, 0.2528, 0.3514, 0.1693, 0.4146, 0.1463, 0.4146, 0.1463, 0.355, 0.1693, 0.355, 0.8863, 0.7326, 0.8863, 0.9995, 0.8633, 0.9995, 0.8633, 0.7326, 0.2528, 0.7747, 0.1693, 0.7747, 0.1693, 0.7047, 0.2528, 0.7112, 0.1463, 0.7747, 0.1253, 0.7747, 0.1253, 0.7112, 0.1463, 0.7047, 0.5099, 0.9996, 0.5048, 0.7326, 0.5786, 0.7327, 0.5786, 0.9997, 0.2528, 0.4958, 0.1693, 0.4872, 0.1693, 0.4146, 0.2528, 0.4146, 0.5048, 0.2284, 0.2524, 0.2194, 0.2524, 0.1414, 0.5048, 0.1472, 0.0, 0.048, 0.2524, 0.03905, 0.2524, 0.1203, 7.523e-09, 0.126, 0.1463, 0.4872, 0.1253, 0.4958, 0.1253, 0.4146, 0.1463, 0.4146, 0.1693, 0.7047, 0.1463, 0.7047, 0.1463, 0.6504, 0.1693, 0.6504, 0.2528, 0.7112, 0.1693, 0.7047, 0.1693, 0.6504, 0.2528, 0.6504, 0.1463, 0.7047, 0.1253, 0.7112, 0.1253, 0.6504, 0.1463, 0.6504, 0.1463, 0.5349, 0.1253, 0.5349, 0.1253, 0.4958, 0.1463, 0.4872, 0.0, 0.01048, 0.2524, 0.0, 0.2524, 0.03905, 0.0, 0.048, 0.5048, 0.2674, 0.2524, 0.257, 0.2524, 0.2194, 0.5048, 0.2284, 0.2528, 0.5349, 0.1693, 0.5349, 0.1693, 0.4872, 0.2528, 0.4958, 0.1693, 0.5349, 0.1463, 0.5349, 0.1463, 0.4872, 0.1693, 0.4872, 0.8174, 0.7326, 0.8174, 0.9996, 0.7944, 0.9996, 0.7944, 0.7326, 0.2528, 0.6504, 0.1693, 0.6504, 0.1693, 0.5724, 0.2528, 0.5724, 0.1463, 0.6504, 0.1253, 0.6504, 0.1253, 0.5724, 0.1463, 0.5724, 0.8174, 0.9995, 0.8174, 0.7326, 0.8404, 0.7326, 0.8404, 0.9995, 0.7186, 0.7326, 0.7186, 0.9995, 0.6524, 0.9997, 0.6526, 0.7327, 0.8633, 0.7326, 0.8633, 0.9995, 0.8404, 0.9995, 0.8404, 0.7326, 0.6524, 0.7326, 0.6524, 0.9995, 0.5786, 0.9997, 0.5837, 0.7327, 0.06263, 1.0, 0.06263, 0.2674, 0.1253, 0.2674, 0.1253, 1.0, 0.4997, 0.9999, 0.4698, 0.9999, 0.4698, 0.2674, 0.4997, 0.2674, 0.9598, 3.183e-08, 0.9598, 0.7326, 0.9398, 0.7326, 0.9398, 0.0, 0.3803, 0.2674, 0.4102, 0.2674, 0.4102, 1.0, 0.3803, 1.0, 0.6496, 0.7326, 0.6496, 3.183e-08, 0.722, 0.0, 0.722, 0.7326, 0.6496, 0.0, 0.6496, 0.7326, 0.5772, 0.7326, 0.5772, 3.183e-08, 0.1801, 0.8633, 0.1801, 0.797, 0.185, 0.7918, 0.185, 0.8684, 0.16, 0.8633, 0.1801, 0.8633, 0.185, 0.8684, 0.1551, 0.8684, 0.16, 0.797, 0.16, 0.8633, 0.1551, 0.8684, 0.1551, 0.7918, 0.1801, 0.797, 0.16, 0.797, 0.1551, 0.7918, 0.185, 0.7918, 0.1301, 0.8633, 0.1502, 0.8633, 0.1551, 0.8684, 0.1253, 0.8684, 0.1502, 0.8633, 0.1502, 0.797, 0.1551, 0.7918, 0.1551, 0.8684, 0.1301, 0.797, 0.1301, 0.8633, 0.1253, 0.8684, 0.1253, 0.7918, 0.1502, 0.797, 0.1301, 0.797, 0.1253, 0.7918, 0.1551, 0.7918, 0.9799, 0.7325, 0.9799, 0.0, 1.0, 0.0, 1.0, 0.7325, 1.053e-07, 1.0, 0.0, 0.2674, 0.06263, 0.2674, 0.06263, 1.0, 0.8571, 0.7326, 0.8571, 0.0, 0.9197, 0.0, 0.9197, 0.7326, 0.4698, 0.9999, 0.44, 0.9999, 0.44, 0.2674, 0.4698, 0.2674, 0.9398, 3.183e-08, 0.9398, 0.7326, 0.9197, 0.7326, 0.9197, 0.0, 0.44, 1.0, 0.4102, 1.0, 0.4102, 0.2674, 0.44, 0.2674, 0.722, 0.7326, 0.722, 0.0, 0.7944, 0.0, 0.7944, 0.7326, 0.5772, 0.0, 0.5772, 0.7326, 0.5048, 0.7326, 0.5048, 0.0, 0.2099, 0.8633, 0.2099, 0.797, 0.2148, 0.7918, 0.2148, 0.8684, 0.1898, 0.8633, 0.2099, 0.8633, 0.2148, 0.8684, 0.185, 0.8684, 0.1898, 0.797, 0.1898, 0.8633, 0.185, 0.8684, 0.185, 0.7918, 0.2099, 0.797, 0.1898, 0.797, 0.185, 0.7918, 0.2148, 0.7918, 0.2197, 0.8633, 0.2398, 0.8633, 0.2446, 0.8684, 0.2148, 0.8684, 0.2398, 0.8633, 0.2398, 0.797, 0.2446, 0.7918, 0.2446, 0.8684, 0.2197, 0.797, 0.2197, 0.8633, 0.2148, 0.8684, 0.2148, 0.7918, 0.2398, 0.797, 0.2197, 0.797, 0.2148, 0.7918, 0.2446, 0.7918, 0.9598, 0.7325, 0.9598, 0.0, 0.9799, 0.0, 0.9799, 0.7325, 0.7944, 0.7326, 0.7944, 0.0, 0.8571, 0.0, 0.8571, 0.7326])
me_cube_003.use_remesh_preserve_volume = False
me_cube_003.use_remesh_preserve_attributes = False
me_cube_003.use_mirror_vertex_groups = False
me_cube_003.update()
me_cylinder_001 = bpy.data.meshes.new('Cylinder.001')
me_cylinder_001.from_pydata([(-7.011e-08, 0.575, -0.9592), (-7.011e-08, 0.575, 0.9592), (0.22, 0.5312, -0.9592), (0.22, 0.5312, 0.9592), (0.4066, 0.4066, -0.9592), (0.4066, 0.4066, 0.9592), (0.5312, 0.22, -0.9592), (0.5312, 0.22, 0.9592), (0.575, -4.325e-08, -0.9592), (0.575, -4.325e-08, 0.9592), (0.5312, -0.22, -0.9592), (0.5312, -0.22, 0.9592), (0.4066, -0.4066, -0.9592), (0.4066, -0.4066, 0.9592), (0.22, -0.5312, -0.9592), (0.22, -0.5312, 0.9592), (7.213e-08, -0.575, -0.9592), (7.091e-08, -0.575, 0.9592), (-0.22, -0.5312, -0.9592), (-0.22, -0.5312, 0.9592), (-0.4066, -0.4066, -0.9592), (-0.4066, -0.4066, 0.9592), (-0.5312, -0.22, -0.9592), (-0.5312, -0.22, 0.9592), (-0.575, -6.069e-09, -0.9592), (-0.575, -6.069e-09, 0.9592), (-0.5312, 0.22, -0.9592), (-0.5312, 0.22, 0.9592), (-0.4066, 0.4066, -0.9592), (-0.4066, 0.4066, 0.9592), (-0.22, 0.5312, -0.9592), (-0.22, 0.5312, 0.9592), (0.0, 1.0, -1.0), (0.3827, 0.9239, -1.0), (0.3827, 0.9239, 1.0), (0.0, 1.0, 1.0), (0.7071, 0.7071, -1.0), (0.7071, 0.7071, 1.0), (0.9239, 0.3827, -1.0), (0.9239, 0.3827, 1.0), (1.0, -4.371e-08, -1.0), (1.0, -4.371e-08, 1.0), (0.9239, -0.3827, -1.0), (0.9239, -0.3827, 1.0), (0.7071, -0.7071, -1.0), (0.7071, -0.7071, 1.0), (0.3827, -0.9239, -1.0), (0.3827, -0.9239, 1.0), (1.51e-07, -1.0, -1.0), (1.51e-07, -1.0, 1.0), (-0.3827, -0.9239, -1.0), (-0.3827, -0.9239, 1.0), (-0.7071, -0.7071, -1.0), (-0.7071, -0.7071, 1.0), (-0.9239, -0.3827, -1.0), (-0.9239, -0.3827, 1.0), (-1.0, 1.192e-08, -1.0), (-1.0, 1.192e-08, 1.0), (-0.9239, 0.3827, -1.0), (-0.9239, 0.3827, 1.0), (-0.7071, 0.7071, -1.0), (-0.7071, 0.7071, 1.0), (-0.3827, 0.9239, -1.0), (-0.3827, 0.9239, 1.0), (-4.798e-08, 0.7368, -1.0), (0.282, 0.6807, -1.0), (0.282, 0.6807, 1.0), (-4.798e-08, 0.7368, 1.0), (0.521, 0.521, -1.0), (0.521, 0.521, 1.0), (0.6807, 0.282, -1.0), (0.6807, 0.282, 1.0), (0.7368, -4.571e-08, -1.0), (0.7368, -4.571e-08, 1.0), (0.6807, -0.282, -1.0), (0.6807, -0.282, 1.0), (0.521, -0.521, -1.0), (0.521, -0.521, 1.0), (0.282, -0.6807, -1.0), (0.282, -0.6807, 1.0), (1.09e-07, -0.7368, -1.0), (1.09e-07, -0.7368, 1.0), (-0.282, -0.6807, -1.0), (-0.282, -0.6807, 1.0), (-0.521, -0.521, -1.0), (-0.521, -0.521, 1.0), (-0.6807, -0.282, -1.0), (-0.6807, -0.282, 1.0), (-0.7368, -6.069e-09, -1.0), (-0.7368, -6.069e-09, 1.0), (-0.6807, 0.282, -1.0), (-0.6807, 0.282, 1.0), (-0.521, 0.521, -1.0), (-0.521, 0.521, 1.0), (-0.282, 0.6807, -1.0), (-0.282, 0.6807, 1.0)], [], [(32, 35, 34, 33), (33, 34, 37, 36), (36, 37, 39, 38), (38, 39, 41, 40), (40, 41, 43, 42), (42, 43, 45, 44), (44, 45, 47, 46), (46, 47, 49, 48), (48, 49, 51, 50), (50, 51, 53, 52), (52, 53, 55, 54), (54, 55, 57, 56), (56, 57, 59, 58), (58, 59, 61, 60), (3, 1, 31, 29, 27, 25, 23, 21, 19, 17, 15, 13, 11, 9, 7, 5), (60, 61, 63, 62), (62, 63, 35, 32), (0, 2, 4, 6, 8, 10, 12, 14, 16, 18, 20, 22, 24, 26, 28, 30), (65, 64, 32, 33), (67, 66, 34, 35), (68, 65, 33, 36), (66, 69, 37, 34), (70, 68, 36, 38), (69, 71, 39, 37), (72, 70, 38, 40), (71, 73, 41, 39), (74, 72, 40, 42), (73, 75, 43, 41), (76, 74, 42, 44), (75, 77, 45, 43), (78, 76, 44, 46), (77, 79, 47, 45), (80, 78, 46, 48), (79, 81, 49, 47), (82, 80, 48, 50), (81, 83, 51, 49), (84, 82, 50, 52), (83, 85, 53, 51), (86, 84, 52, 54), (85, 87, 55, 53), (88, 86, 54, 56), (87, 89, 57, 55), (90, 88, 56, 58), (89, 91, 59, 57), (92, 90, 58, 60), (91, 93, 61, 59), (94, 92, 60, 62), (93, 95, 63, 61), (64, 94, 62, 32), (95, 67, 35, 63), (2, 0, 64, 65), (1, 3, 66, 67), (4, 2, 65, 68), (3, 5, 69, 66), (6, 4, 68, 70), (5, 7, 71, 69), (8, 6, 70, 72), (7, 9, 73, 71), (10, 8, 72, 74), (9, 11, 75, 73), (12, 10, 74, 76), (11, 13, 77, 75), (14, 12, 76, 78), (13, 15, 79, 77), (16, 14, 78, 80), (15, 17, 81, 79), (18, 16, 80, 82), (17, 19, 83, 81), (20, 18, 82, 84), (19, 21, 85, 83), (22, 20, 84, 86), (21, 23, 87, 85), (24, 22, 86, 88), (23, 25, 89, 87), (26, 24, 88, 90), (25, 27, 91, 89), (28, 26, 90, 92), (27, 29, 93, 91), (30, 28, 92, 94), (29, 31, 95, 93), (0, 30, 94, 64), (31, 1, 67, 95)])
me_cylinder_001.use_remesh_preserve_volume = False
me_cylinder_001.use_remesh_preserve_attributes = False
me_cylinder_001.use_mirror_vertex_groups = False
me_cylinder_001.update()
me_cube_002 = bpy.data.meshes.new('Cube.002')
me_cube_002.from_pydata([(1.0, 6.641, 1.0), (1.0, 6.641, -0.1599), (1.0, -6.476, 1.0), (1.0, -6.476, -0.1599), (-1.0, 6.641, 1.0), (-1.0, 6.641, -0.1599), (-1.0, -6.476, 1.0), (-1.0, -6.476, -0.1599), (1.57, 6.773, -0.1599), (1.57, -6.549, -0.1599), (0.9361, 6.773, 1.163), (0.9361, 6.773, -0.1599), (0.9361, -6.549, 1.163), (0.9361, -6.549, -0.1599), (-0.9123, 6.773, 1.163), (-0.9123, 6.773, -0.1599), (-0.9123, -6.549, 1.163), (-0.9123, -6.549, -0.1599), (-1.546, 6.773, -0.1599), (-1.546, -6.549, -0.1599), (-1.047, 2.652, 1.113), (-1.047, -4.943, 1.113), (-1.047, -5.527, 1.113), (-1.047, 3.236, 1.113), (-1.047, -6.462, 0.9961), (-1.047, -6.345, 1.113), (-1.047, -5.761, 1.113), (-1.047, -5.644, 0.9961), (1.047, -6.345, 1.113), (1.047, -6.462, 0.9961), (1.047, 1.6, 1.113), (1.047, -5.761, 1.113), (1.047, -5.527, 1.113), (1.047, -5.644, 0.9961), (1.047, 0.8995, 0.9961), (1.047, -4.943, 1.113), (1.047, 1.016, 1.113), (-1.047, -3.307, 1.113), (-1.047, -3.891, 1.113), (1.047, 0.7825, 1.113), (-1.047, -4.826, 0.9961), (-1.047, -4.709, 1.113), (-1.047, -4.125, 1.113), (-1.047, -4.008, 0.9961), (1.047, -4.709, 1.113), (1.047, -4.826, 0.9961), (1.047, -4.008, 0.9961), (1.047, -4.125, 1.113), (1.047, -3.891, 1.113), (1.047, 0.1985, 1.113), (1.047, -3.307, 1.113), (-1.047, 0.8995, 0.9961), (-1.047, -1.671, 1.113), (-1.047, -2.255, 1.113), (-1.047, -2.372, 0.9961), (-1.047, -3.19, 0.9961), (-1.047, -3.073, 1.113), (-1.047, -2.489, 1.113), (-1.047, 0.7825, 1.113), (1.047, -3.073, 1.113), (1.047, -3.19, 0.9961), (1.047, -2.372, 0.9961), (1.047, -2.489, 1.113), (1.047, -2.255, 1.113), (-1.047, 0.1985, 1.113), (1.047, -1.554, 0.9961), (1.047, -1.671, 1.113), (-1.047, -0.03549, 1.113), (-1.047, -0.6194, 1.113), (-1.047, -0.7364, 0.9961), (-1.047, -1.554, 0.9961), (-1.047, -1.437, 1.113), (-1.047, -0.8534, 1.113), (-1.047, 0.08152, 0.9961), (1.047, -1.437, 1.113), (-1.047, 1.016, 1.113), (1.047, -0.7364, 0.9961), (1.047, -0.8534, 1.113), (1.047, -0.6194, 1.113), (-1.047, 1.6, 1.113), (1.047, 0.08152, 0.9961), (1.047, -0.03549, 1.113), (-1.047, 1.717, 0.9961), (-1.047, 1.834, 1.113), (-1.047, 2.418, 1.113), (-1.047, 2.535, 0.9961), (1.047, 1.834, 1.113), (1.047, 1.717, 0.9961), (1.047, 2.535, 0.9961), (1.047, 2.418, 1.113), (1.047, 2.652, 1.113), (1.047, 3.236, 1.113), (-1.047, 4.872, 1.113), (-1.047, 4.288, 1.113), (-1.047, 4.171, 0.9961), (-1.047, 3.353, 0.9961), (-1.047, 3.47, 1.113), (-1.047, 4.054, 1.113), (1.047, 3.47, 1.113), (1.047, 3.353, 0.9961), (1.047, 4.171, 0.9961), (1.047, 4.054, 1.113), (1.047, 4.288, 1.113), (1.047, 4.989, 0.9961), (1.047, 4.872, 1.113), (-1.047, 6.625, 0.9961), (-1.047, 6.508, 1.113), (-1.047, 5.924, 1.113), (-1.047, 5.807, 0.9961), (-1.047, 4.989, 0.9961), (-1.047, 5.106, 1.113), (-1.047, 5.69, 1.113), (1.047, 5.106, 1.113), (1.047, 5.807, 0.9961), (1.047, 5.69, 1.113), (1.047, 5.924, 1.113), (1.047, 6.625, 0.9961), (1.047, 6.508, 1.113), (1.485, 6.773, 1.163), (1.57, 6.773, 1.078), (1.57, -6.549, 1.078), (1.485, -6.549, 1.163), (-1.546, 6.773, 1.078), (-1.461, 6.773, 1.163), (-1.461, -6.549, 1.163), (-1.546, -6.549, 1.078)], [], [(5, 1, 3, 7), (5, 4, 0, 1), (7, 6, 4, 5), (3, 2, 6, 7), (0, 4, 6, 2), (1, 0, 2, 3), (11, 8, 9, 13), (118, 10, 12, 121), (13, 12, 10, 11), (14, 123, 124, 16), (9, 120, 121, 12, 13), (11, 10, 118, 119, 8), (18, 15, 17, 19), (19, 125, 122, 18), (17, 16, 124, 125, 19), (18, 122, 123, 14, 15), (15, 14, 16, 17), (31, 26, 25, 28), (35, 21, 22, 32), (26, 31, 33, 27), (28, 25, 24, 29), (21, 35, 45, 40), (32, 22, 27, 33), (47, 42, 41, 44), (50, 37, 38, 48), (42, 47, 46, 43), (44, 41, 40, 45), (37, 50, 60, 55), (48, 38, 43, 46), (62, 57, 56, 59), (66, 52, 53, 63), (57, 62, 61, 54), (59, 56, 55, 60), (52, 66, 65, 70), (63, 53, 54, 61), (77, 72, 71, 74), (81, 67, 68, 78), (72, 77, 76, 69), (74, 71, 70, 65), (67, 81, 80, 73), (78, 68, 69, 76), (39, 58, 64, 49), (30, 79, 75, 36), (58, 39, 34, 51), (49, 64, 73, 80), (79, 30, 87, 82), (36, 75, 51, 34), (89, 84, 83, 86), (91, 23, 20, 90), (84, 89, 88, 85), (86, 83, 82, 87), (23, 91, 99, 95), (90, 20, 85, 88), (101, 97, 96, 98), (104, 92, 93, 102), (97, 101, 100, 94), (98, 96, 95, 99), (92, 104, 103, 109), (102, 93, 94, 100), (114, 111, 110, 112), (117, 106, 107, 115), (111, 114, 113, 108), (112, 110, 109, 103), (106, 117, 116, 105), (115, 107, 108, 113), (118, 121, 120, 119), (124, 123, 122, 125), (8, 119, 120, 9)])
_uv = me_cube_002.uv_layers.new(name='UVMap')
_uv.uv.foreach_set('vector', [0.1311, 0.0, 0.2621, 0.0, 0.2621, 0.8488, 0.1311, 0.8488, 0.9918, 0.1294, 0.9158, 0.1294, 0.9158, 0.0, 0.9918, 7.714e-09, 0.7608, 0.8488, 0.6848, 0.8488, 0.6848, 0.0, 0.7608, 0.0, 0.9158, 0.1294, 0.9918, 0.1294, 0.9918, 0.2588, 0.9158, 0.2588, 0.1311, 0.8488, 0.0, 0.8488, 5.469e-08, 0.0, 0.1311, 0.0, 0.6848, 0.8488, 0.6088, 0.8488, 0.6088, 3.086e-08, 0.6848, 0.0, 0.7608, 0.0, 0.8024, 0.0, 0.8024, 0.862, 0.7608, 0.862, 0.9158, 0.862, 0.8798, 0.862, 0.8798, 0.0, 0.9158, 0.0, 0.6088, 0.862, 0.5221, 0.862, 0.5221, 0.0, 0.6088, 0.0, 0.8798, 0.862, 0.8439, 0.862, 0.8439, 0.0, 0.8798, 0.0, 0.4032, 0.9476, 0.4032, 0.8675, 0.4087, 0.862, 0.4447, 0.862, 0.4447, 0.9476, 0.4862, 0.9476, 0.4862, 0.862, 0.5222, 0.862, 0.5277, 0.8675, 0.5277, 0.9476, 0.8024, 0.0, 0.8439, 0.0, 0.8439, 0.862, 0.8024, 0.862, 0.5221, 0.862, 0.441, 0.862, 0.441, 0.0, 0.5221, 0.0, 0.3617, 0.9476, 0.3617, 0.862, 0.3976, 0.862, 0.4032, 0.8675, 0.4032, 0.9476, 0.4447, 0.9476, 0.4447, 0.8675, 0.4502, 0.862, 0.4862, 0.862, 0.4862, 0.9476, 0.4355, 0.862, 0.3488, 0.862, 0.3488, 3.086e-08, 0.4355, 0.0, 0.9235, 0.9366, 0.9235, 0.8011, 0.9617, 0.8011, 0.9617, 0.9366, 0.7461, 0.8866, 0.6088, 0.8866, 0.6088, 0.8488, 0.7461, 0.8488, 0.9235, 0.8011, 0.9235, 0.9366, 0.9158, 0.9366, 0.9158, 0.8011, 0.9694, 0.8011, 0.9694, 0.9366, 0.9617, 0.9366, 0.9617, 0.8011, 0.6088, 0.8866, 0.7461, 0.8866, 0.7461, 0.8941, 0.6088, 0.8941, 0.9694, 0.6655, 0.9694, 0.8011, 0.9617, 0.8011, 0.9617, 0.6655, 0.7461, 0.9395, 0.6088, 0.9395, 0.6088, 0.9017, 0.7461, 0.9017, 0.7461, 0.9924, 0.6088, 0.9924, 0.6088, 0.9546, 0.7461, 0.9546, 0.6088, 0.9395, 0.7461, 0.9395, 0.7461, 0.9471, 0.6088, 0.9471, 0.7461, 0.9017, 0.6088, 0.9017, 0.6088, 0.8941, 0.7461, 0.8941, 0.6088, 0.9924, 0.7461, 0.9924, 0.7461, 1.0, 0.6088, 1.0, 0.7461, 0.9546, 0.6088, 0.9546, 0.6088, 0.9471, 0.7461, 0.9471, 0.3234, 0.9976, 0.3234, 0.862, 0.3617, 0.862, 0.3617, 0.9976, 0.2698, 0.9976, 0.2698, 0.862, 0.3081, 0.862, 0.3081, 0.9976, 0.3234, 0.862, 0.3234, 0.9976, 0.3157, 0.9976, 0.3157, 0.862, 0.9771, 0.6655, 0.9771, 0.8011, 0.9694, 0.8011, 0.9694, 0.6655, 0.2698, 0.862, 0.2698, 0.9976, 0.2621, 0.9976, 0.2621, 0.862, 0.3081, 0.9976, 0.3081, 0.862, 0.3157, 0.862, 0.3157, 0.9976, 1.0, 0.2588, 1.0, 0.3944, 0.9617, 0.3944, 0.9617, 0.2588, 0.9235, 0.3944, 0.9235, 0.2588, 0.9617, 0.2588, 0.9617, 0.3944, 0.9617, 0.6655, 0.9617, 0.5299, 0.9694, 0.5299, 0.9694, 0.6655, 0.9847, 0.8011, 0.9847, 0.9366, 0.9771, 0.9366, 0.9771, 0.8011, 0.9235, 0.2588, 0.9235, 0.3944, 0.9158, 0.3944, 0.9158, 0.2588, 0.9924, 0.5299, 0.9924, 0.6655, 0.9847, 0.6655, 0.9847, 0.5299, 0.1373, 0.8866, 0.0, 0.8866, 7.812e-09, 0.8488, 0.1373, 0.8488, 0.1373, 0.9395, 7.812e-09, 0.9395, 0.0, 0.9017, 0.1373, 0.9017, 0.0, 0.8866, 0.1373, 0.8866, 0.1373, 0.8941, 0.0, 0.8941, 0.9771, 0.5299, 0.9771, 0.6655, 0.9694, 0.6655, 0.9694, 0.5299, 7.812e-09, 0.9395, 0.1373, 0.9395, 0.1373, 0.9471, 7.812e-09, 0.9471, 0.1373, 0.9017, 0.0, 0.9017, 0.0, 0.8941, 0.1373, 0.8941, 0.1373, 0.9924, 0.0, 0.9924, 7.812e-09, 0.9546, 0.1373, 0.9546, 0.9235, 0.5299, 0.9235, 0.3944, 0.9617, 0.3944, 0.9617, 0.5299, 0.0, 0.9924, 0.1373, 0.9924, 0.1373, 1.0, 0.0, 1.0, 0.1373, 0.9546, 7.812e-09, 0.9546, 7.812e-09, 0.9471, 0.1373, 0.9471, 0.9235, 0.3944, 0.9235, 0.5299, 0.9158, 0.5299, 0.9158, 0.3944, 0.9847, 0.5299, 0.9847, 0.6655, 0.9771, 0.6655, 0.9771, 0.5299, 0.1986, 0.9843, 0.1986, 0.8488, 0.2368, 0.8488, 0.2368, 0.9843, 0.1449, 0.9843, 0.1449, 0.8488, 0.1832, 0.8488, 0.1832, 0.9843, 0.1986, 0.8488, 0.1986, 0.9843, 0.1909, 0.9843, 0.1909, 0.8488, 0.9847, 0.6655, 0.9847, 0.8011, 0.9771, 0.8011, 0.9771, 0.6655, 0.1449, 0.8488, 0.1449, 0.9843, 0.1373, 0.9843, 0.1373, 0.8488, 0.1832, 0.9843, 0.1832, 0.8488, 0.1909, 0.8488, 0.1909, 0.9843, 0.9235, 0.6655, 0.9235, 0.5299, 0.9617, 0.5299, 0.9617, 0.6655, 0.9235, 0.8011, 0.9235, 0.6655, 0.9617, 0.6655, 0.9617, 0.8011, 0.9235, 0.5299, 0.9235, 0.6655, 0.9158, 0.6655, 0.9158, 0.5299, 0.9771, 0.8011, 0.9771, 0.9366, 0.9694, 0.9366, 0.9694, 0.8011, 0.9235, 0.6655, 0.9235, 0.8011, 0.9158, 0.8011, 0.9158, 0.6655, 0.9924, 0.6655, 0.9924, 0.8011, 0.9847, 0.8011, 0.9847, 0.6655, 0.2621, 0.862, 0.2621, 3.086e-08, 0.2677, 3.086e-08, 0.2677, 0.862, 0.4355, 0.862, 0.4355, 0.0, 0.441, 0.0, 0.441, 0.862, 0.3488, 0.862, 0.2677, 0.862, 0.2677, 3.086e-08, 0.3488, 0.0])
me_cube_002.use_remesh_preserve_volume = False
me_cube_002.use_remesh_preserve_attributes = False
me_cube_002.use_mirror_vertex_groups = False
me_cube_002.update()
me_cube_001 = bpy.data.meshes.new('Cube.001')
me_cube_001.from_pydata([(-1.763, -0.767, -1.0), (-1.26, -0.767, 1.4), (-1.763, -0.4781, -1.0), (-1.26, -0.4781, 1.4), (0.2369, -0.767, -1.0), (-0.1324, -0.767, 1.4), (0.2369, -0.4781, -1.0), (-0.1324, -0.4781, 1.4), (-0.5445, -0.4781, 5.231), (0.7339, -0.4781, 4.626), (0.7339, -0.767, 4.626), (-0.5445, -0.767, 5.231), (-0.04074, -0.4781, 2.565), (-0.04074, -0.767, 2.565), (-0.9506, -0.4781, 2.733), (-0.9506, -0.767, 2.733), (0.5029, -0.4781, 6.388), (0.5029, -0.767, 6.388), (1.142, -0.4781, 5.085), (1.142, -0.767, 5.085), (1.331, -0.3121, 5.567), (1.331, -0.3121, 6.458), (1.331, 0.7028, 5.567), (1.331, 0.7028, 6.458), (2.817, -0.2432, 6.304), (2.817, -0.2432, 5.721), (2.817, -0.908, 6.304), (2.817, -0.908, 5.721), (1.507, -0.2432, 6.304), (1.507, -0.2432, 5.721), (1.507, -0.908, 6.304), (1.507, -0.908, 5.721), (1.967, 0.5109, 7.026), (1.994, 0.5109, 6.365), (1.967, -0.1539, 7.026), (1.994, -0.1539, 6.365), (1.765, 0.5109, 6.87), (1.739, 0.5109, 6.365), (1.765, -0.1539, 6.87), (1.739, -0.1539, 6.365), (1.422, -0.1539, 7.19), (1.428, -0.1539, 6.935), (1.422, 0.5109, 7.19), (1.428, 0.5109, 6.935), (0.5123, -0.1539, 6.912), (0.6393, -0.1539, 6.69), (0.5123, 0.5109, 6.912), (0.6393, 0.5109, 6.69), (-0.4459, -0.1539, 6.032), (-0.2475, -0.1539, 5.872), (-0.4459, 0.5109, 6.032), (-0.2475, 0.5109, 5.872), (-0.7795, -0.1539, 5.47), (-0.5507, -0.1539, 5.357), (-0.7795, 0.5109, 5.47), (-0.5507, 0.5109, 5.357), (-1.388, -0.1539, 3.957), (-1.15, -0.1539, 3.865), (-1.388, 0.5109, 3.957), (-1.15, 0.5109, 3.865), (-2.088, -0.1539, 2.06), (-1.838, -0.1539, 2.007), (-2.088, 0.5109, 2.06), (-1.838, 0.5109, 2.007), (-2.132, -0.1539, 1.384), (-1.876, -0.1539, 1.376), (-2.132, 0.5109, 1.384), (-1.876, 0.5109, 1.376), (-2.132, -0.1539, -0.5221), (-1.876, -0.1539, -0.5221), (-2.132, 0.5109, -0.5221), (-1.876, 0.5109, -0.5221), (-0.1303, -0.2053, -0.06776), (-0.1303, -0.2053, 5.514), (-0.1303, 0.388, -0.06776), (-0.1303, 0.388, 5.514), (0.08305, -0.2053, -0.06776), (0.08305, -0.2053, 5.514), (0.08305, 0.388, -0.06776), (0.08305, 0.388, 5.514), (-1.552, -0.2358, -0.09826), (-1.552, -0.2358, 1.374), (-1.552, 0.4185, -0.09826), (-1.552, 0.4185, 1.374), (-1.306, -0.2358, -0.09826), (-1.306, -0.2358, 1.374), (-1.306, 0.4185, -0.09826), (-1.306, 0.4185, 1.374), (0.09551, -0.5284, 6.108), (1.415, -0.5284, 6.108), (0.09551, 0.7111, 6.108), (1.415, 0.7111, 6.108), (0.09551, -0.5284, 5.895), (1.415, -0.5284, 5.895), (0.09551, 0.7111, 5.895), (1.415, 0.7111, 5.895), (-1.763, 0.6827, -1.0), (-1.26, 0.6827, 1.4), (-1.763, 0.9716, -1.0), (-1.26, 0.9716, 1.4), (0.2369, 0.6827, -1.0), (-0.1324, 0.6827, 1.4), (0.2369, 0.9716, -1.0), (-0.1324, 0.9716, 1.4), (-0.5445, 0.9716, 5.231), (0.7339, 0.9716, 4.626), (0.7339, 0.6827, 4.626), (-0.5445, 0.6827, 5.231), (-0.04074, 0.9716, 2.565), (-0.04074, 0.6827, 2.565), (-0.9506, 0.9716, 2.733), (-0.9506, 0.6827, 2.733), (0.5029, 0.9716, 6.388), (0.5029, 0.6827, 6.388), (1.142, 0.9716, 5.085), (1.142, 0.6827, 5.085), (-0.1303, 0.7111, -0.3909), (-0.1303, -0.5284, -0.3909), (-0.1303, -0.5284, 5.837), (-0.1303, 0.7111, 5.837), (0.08305, 0.7111, 5.837), (0.08305, 0.7111, -0.3909), (0.08305, -0.5284, -0.3909), (0.08305, -0.5284, 5.837), (-1.552, 0.7111, -0.3909), (-1.552, -0.5284, -0.3909), (-1.552, -0.5284, 1.666), (-1.552, 0.7111, 1.666), (-1.306, 0.7111, 1.666), (-1.306, 0.7111, -0.3909), (-1.306, -0.5284, -0.3909), (-1.306, -0.5284, 1.666), (3.331, -0.2057, 5.674), (3.224, -0.3121, 5.567), (3.224, -0.3121, 6.458), (3.331, -0.2057, 6.352), (3.331, 0.5964, 5.674), (3.224, 0.7028, 5.567), (3.331, 0.5964, 6.352), (3.224, 0.7028, 6.458), (1.67, -0.767, 6.401), (1.309, -0.767, 6.66), (1.309, -0.4781, 6.66), (1.67, -0.4781, 6.401), (1.67, -0.4781, 5.567), (1.296, -0.4781, 5.115), (1.296, -0.767, 5.115), (1.67, -0.767, 5.567), (1.67, 0.6827, 6.401), (1.309, 0.6827, 6.66), (1.309, 0.9716, 6.66), (1.67, 0.9716, 6.401), (1.67, 0.9716, 5.567), (1.296, 0.9716, 5.115), (1.296, 0.6827, 5.115), (1.67, 0.6827, 5.567), (-1.763, -0.4781, 1.0), (0.2369, -0.4781, 1.0), (0.2369, -0.767, 1.0), (-1.763, -0.767, 1.0), (0.3858, -0.4781, 2.893), (0.3858, -0.767, 2.893), (-1.253, -0.4781, 3.195), (-1.253, -0.767, 3.195), (-1.763, 0.9716, 1.0), (0.2369, 0.9716, 1.0), (0.2369, 0.6827, 1.0), (-1.763, 0.6827, 1.0), (0.3858, 0.9716, 2.893), (0.3858, 0.6827, 2.893), (-1.253, 0.9716, 3.195), (-1.253, 0.6827, 3.195), (-0.7263, -0.4781, 1.213), (-0.7263, -0.767, 1.213), (0.06556, -0.4781, 1.97), (0.06556, -0.767, 1.97), (-1.258, -0.4781, 2.079), (-1.258, -0.767, 2.079), (-0.4657, -0.4781, 2.836), (-0.4657, -0.767, 2.836), (-0.7263, 0.9716, 1.213), (-0.7263, 0.6827, 1.213), (0.06556, 0.9716, 1.97), (0.06556, 0.6827, 1.97), (-1.258, 0.9716, 2.079), (-1.258, 0.6827, 2.079), (-0.4657, 0.9716, 2.836), (-0.4657, 0.6827, 2.836)], [], [(0, 159, 156, 2), (2, 156, 157, 6), (6, 157, 158, 4), (4, 158, 159, 0), (2, 6, 4, 0), (19, 18, 145, 146), (17, 19, 146, 147, 140, 141), (112, 113, 149, 150), (144, 143, 140, 147), (18, 16, 142, 143, 144, 145), (163, 161, 10, 11), (162, 163, 11, 8), (161, 160, 9, 10), (160, 162, 8, 9), (172, 173, 5, 7), (158, 157, 160, 161), (156, 159, 163, 162), (3, 1, 173, 172), (11, 10, 19, 17), (8, 11, 17, 16), (10, 9, 18, 19), (9, 8, 16, 18), (20, 21, 23, 22), (133, 134, 21, 20), (139, 23, 21, 134), (136, 138, 135, 132), (22, 23, 139, 137), (24, 28, 30, 26), (29, 25, 27, 31), (27, 26, 30, 31), (25, 24, 26, 27), (29, 28, 24, 25), (31, 30, 28, 29), (34, 32, 42, 40), (37, 33, 35, 39), (35, 34, 38, 39), (33, 32, 34, 35), (37, 36, 32, 33), (39, 38, 36, 37), (42, 43, 47, 46), (32, 36, 43, 42), (38, 34, 40, 41), (36, 38, 41, 43), (47, 45, 49, 51), (41, 40, 44, 45), (43, 41, 45, 47), (40, 42, 46, 44), (50, 51, 55, 54), (44, 46, 50, 48), (46, 47, 51, 50), (45, 44, 48, 49), (54, 55, 59, 58), (49, 48, 52, 53), (51, 49, 53, 55), (48, 50, 54, 52), (59, 57, 61, 63), (53, 52, 56, 57), (55, 53, 57, 59), (52, 54, 58, 56), (62, 63, 67, 66), (56, 58, 62, 60), (58, 59, 63, 62), (57, 56, 60, 61), (65, 64, 68, 69), (61, 60, 64, 65), (63, 61, 65, 67), (60, 62, 66, 64), (70, 71, 69, 68), (67, 65, 69, 71), (64, 66, 70, 68), (66, 67, 71, 70), (75, 79, 77, 73), (116, 119, 120, 121), (74, 78, 79, 75), (122, 123, 118, 117), (116, 121, 122, 117), (120, 94, 92, 123), (83, 87, 85, 81), (124, 127, 128, 129), (82, 86, 87, 83), (130, 131, 126, 125), (124, 129, 130, 125), (128, 127, 126, 131), (88, 89, 91, 90), (90, 91, 95, 94), (94, 95, 93, 92), (92, 93, 89, 88), (119, 90, 94, 120), (95, 91, 89, 93), (96, 167, 164, 98), (98, 164, 165, 102), (102, 165, 166, 100), (100, 166, 167, 96), (98, 102, 100, 96), (115, 114, 153, 154), (113, 115, 154, 155, 148, 149), (152, 151, 148, 155), (114, 112, 150, 151, 152, 153), (171, 169, 106, 107), (170, 171, 107, 104), (169, 168, 105, 106), (168, 170, 104, 105), (180, 181, 101, 103), (166, 165, 168, 169), (164, 167, 171, 170), (99, 97, 181, 180), (107, 106, 115, 113), (104, 107, 113, 112), (106, 105, 114, 115), (105, 104, 112, 114), (72, 74, 116, 117), (73, 72, 117, 118), (75, 73, 118, 119), (74, 75, 119, 116), (79, 78, 121, 120), (78, 76, 122, 121), (77, 79, 120, 123), (76, 77, 123, 122), (73, 77, 76, 72), (72, 76, 78, 74), (80, 82, 124, 125), (81, 80, 125, 126), (83, 81, 126, 127), (82, 83, 127, 124), (87, 86, 129, 128), (86, 84, 130, 129), (85, 87, 128, 131), (84, 85, 131, 130), (81, 85, 84, 80), (80, 84, 86, 82), (123, 92, 88, 118), (118, 88, 90, 119), (138, 136, 137, 139), (133, 137, 136, 132), (139, 134, 135, 138), (134, 133, 132, 135), (22, 137, 133, 20), (140, 143, 142, 141), (144, 147, 146, 145), (148, 151, 150, 149), (152, 155, 154, 153), (16, 17, 141, 142), (3, 172, 7, 157, 156), (5, 173, 1, 159, 158), (7, 174, 12, 160, 157), (13, 175, 5, 158, 161), (14, 176, 3, 156, 162), (1, 177, 15, 163, 159), (12, 178, 14, 162, 160), (15, 179, 13, 161, 163), (99, 180, 103, 165, 164), (101, 181, 97, 167, 166), (103, 182, 108, 168, 165), (109, 183, 101, 166, 169), (110, 184, 99, 164, 170), (97, 185, 111, 171, 167), (108, 186, 110, 170, 168), (111, 187, 109, 169, 171), (184, 185, 97, 99), (110, 111, 185, 184), (186, 187, 111, 110), (108, 109, 187, 186), (182, 183, 109, 108), (103, 101, 183, 182), (176, 177, 1, 3), (14, 15, 177, 176), (178, 179, 15, 14), (12, 13, 179, 178), (174, 175, 13, 12), (7, 5, 175, 174)])
_uv = me_cube_001.uv_layers.new(name='UVMap')
_uv.uv.foreach_set('vector', [0.9746, 0.508, 0.9746, 0.6157, 0.9551, 0.6157, 0.9551, 0.508, 0.02879, 0.5493, 0.0, 0.4174, 0.1319, 0.3886, 0.1607, 0.5205, 0.9297, 0.5109, 0.9297, 0.6431, 0.9102, 0.6431, 0.9102, 0.5109, 0.6429, 0.02878, 0.6141, 0.1607, 0.4822, 0.1319, 0.511, 0.0, 0.5333, 0.6601, 0.5333, 0.7945, 0.5138, 0.7945, 0.5138, 0.6601, 0.8356, 0.7533, 0.8356, 0.7728, 0.8254, 0.7728, 0.8254, 0.7533, 0.5541, 0.5197, 0.615, 0.4431, 0.6248, 0.4472, 0.6429, 0.4824, 0.6309, 0.5374, 0.6034, 0.5493, 0.8699, 0.6558, 0.8504, 0.6558, 0.8504, 0.6075, 0.8699, 0.6075, 0.5333, 0.8295, 0.5333, 0.8846, 0.5138, 0.8846, 0.5138, 0.8295, 0.1328, 0.1062, 0.07193, 0.02955, 0.1212, 0.0, 0.1487, 0.01188, 0.1607, 0.0669, 0.1426, 0.1021, 0.4842, 0.2839, 0.5967, 0.2876, 0.5947, 0.4069, 0.5017, 0.4284, 0.9551, 0.7547, 0.9746, 0.7547, 0.9746, 0.8932, 0.9551, 0.8932, 0.9102, 0.7703, 0.9297, 0.7703, 0.9297, 0.8896, 0.9102, 0.8896, 0.1145, 0.2617, 0.002023, 0.2653, 0.01949, 0.1209, 0.1125, 0.1424, 0.6624, 0.8382, 0.6819, 0.8382, 0.6819, 0.874, 0.6624, 0.874, 0.9102, 0.6431, 0.9297, 0.6431, 0.9297, 0.7703, 0.9102, 0.7703, 0.9551, 0.6157, 0.9746, 0.6157, 0.9746, 0.7547, 0.9551, 0.7547, 0.6624, 0.8002, 0.6819, 0.8002, 0.6819, 0.8382, 0.6624, 0.8382, 0.5017, 0.4284, 0.5947, 0.4069, 0.615, 0.4431, 0.5541, 0.5197, 0.9551, 0.8932, 0.9746, 0.8932, 0.9746, 0.9981, 0.9551, 0.9981, 0.9102, 0.8896, 0.9297, 0.8896, 0.9297, 0.9255, 0.9102, 0.9255, 0.1125, 0.1424, 0.01949, 0.1209, 0.07193, 0.02955, 0.1328, 0.1062, 0.4179, 0.8402, 0.3699, 0.8402, 0.3699, 0.7717, 0.4179, 0.7717, 0.4536, 0.6673, 0.5138, 0.6673, 0.5138, 0.7951, 0.4536, 0.7951, 0.5373, 0.6732, 0.5373, 0.5493, 0.6059, 0.5493, 0.6059, 0.6732, 0.8308, 0.7267, 0.786, 0.7267, 0.786, 0.6725, 0.8308, 0.6725, 0.7716, 0.7146, 0.7115, 0.7146, 0.7115, 0.5868, 0.7716, 0.5868, 0.8309, 0.5796, 0.8309, 0.6653, 0.786, 0.6653, 0.786, 0.5796, 0.7564, 0.7146, 0.7564, 0.8026, 0.7115, 0.8026, 0.7115, 0.7146, 0.786, 0.7338, 0.8254, 0.7338, 0.8254, 0.8222, 0.786, 0.8222, 0.7501, 0.8475, 0.7115, 0.8475, 0.7115, 0.8026, 0.7501, 0.8026, 0.5373, 0.7706, 0.5767, 0.7706, 0.5767, 0.859, 0.5373, 0.859, 0.8175, 0.8671, 0.786, 0.8671, 0.786, 0.8222, 0.8175, 0.8222, 0.6429, 0.7069, 0.6878, 0.7069, 0.6878, 0.7453, 0.6429, 0.7453, 0.705, 0.8861, 0.6878, 0.8861, 0.6878, 0.8413, 0.705, 0.8413, 0.9102, 0.5416, 0.8868, 0.5796, 0.8801, 0.5638, 0.8952, 0.5332, 0.497, 0.84, 0.4536, 0.84, 0.4536, 0.7951, 0.497, 0.7951, 0.7616, 0.04647, 0.7464, 0.01586, 0.7531, 0.0, 0.7766, 0.03803, 0.482, 0.8848, 0.4536, 0.8848, 0.4536, 0.84, 0.482, 0.84, 0.7156, 0.008399, 0.7244, 0.02322, 0.6861, 0.06366, 0.6713, 0.05484, 0.7531, 0.0, 0.7464, 0.01586, 0.7244, 0.02322, 0.7156, 0.008399, 0.8801, 0.5638, 0.8868, 0.5796, 0.8493, 0.5712, 0.858, 0.5564, 0.5767, 0.7706, 0.6216, 0.7706, 0.6216, 0.7937, 0.5767, 0.7937, 0.9551, 0.5109, 0.9102, 0.5109, 0.9102, 0.4448, 0.9551, 0.4448, 0.858, 0.5564, 0.8493, 0.5712, 0.8049, 0.5248, 0.8197, 0.516, 0.5767, 0.7937, 0.6216, 0.7937, 0.6216, 0.8452, 0.5767, 0.8452, 0.6429, 0.7453, 0.6878, 0.7453, 0.6878, 0.8002, 0.6429, 0.8002, 0.644, 0.1383, 0.6609, 0.1412, 0.6601, 0.1815, 0.6429, 0.1824, 0.9551, 0.0, 1.0, 0.0, 1.0, 0.08633, 0.9551, 0.08633, 0.6713, 0.05484, 0.6861, 0.06366, 0.6609, 0.1412, 0.644, 0.1383, 0.8197, 0.516, 0.8049, 0.5248, 0.7776, 0.4414, 0.7946, 0.4385, 0.6429, 0.1824, 0.6601, 0.1815, 0.6742, 0.2891, 0.6571, 0.2915, 0.7946, 0.4385, 0.7776, 0.4414, 0.7766, 0.3972, 0.7938, 0.3981, 0.9551, 0.4448, 0.9102, 0.4448, 0.9102, 0.4066, 0.9551, 0.4066, 0.9551, 0.08633, 1.0, 0.08633, 1.0, 0.1302, 0.9551, 0.1302, 0.9551, 0.2999, 0.9102, 0.2999, 0.9102, 0.1677, 0.9551, 0.1677, 0.7938, 0.3981, 0.7766, 0.3972, 0.7908, 0.2881, 0.8078, 0.2906, 0.9551, 0.4066, 0.9102, 0.4066, 0.9102, 0.2999, 0.9551, 0.2999, 0.9551, 0.1302, 1.0, 0.1302, 1.0, 0.2364, 0.9551, 0.2364, 0.6787, 0.4263, 0.6952, 0.4211, 0.7138, 0.4595, 0.6985, 0.4675, 0.9551, 0.2364, 1.0, 0.2364, 1.0, 0.3671, 0.9551, 0.3671, 0.6571, 0.2915, 0.6742, 0.2891, 0.6952, 0.4211, 0.6787, 0.4263, 0.8078, 0.2906, 0.7908, 0.2881, 0.8124, 0.1533, 0.8288, 0.1585, 0.8474, 0.1201, 0.8322, 0.1122, 0.8952, 0.0, 0.9102, 0.008438, 0.8288, 0.1585, 0.8124, 0.1533, 0.8322, 0.1122, 0.8474, 0.1201, 0.9551, 0.1677, 0.9102, 0.1677, 0.9102, 0.1255, 0.9551, 0.1255, 0.9551, 0.3671, 1.0, 0.3671, 1.0, 0.4053, 0.9551, 0.4053, 0.3894, 0.8402, 0.4066, 0.8402, 0.4066, 0.885, 0.3894, 0.885, 0.9551, 0.1255, 0.9102, 0.1255, 0.9102, 4.023e-09, 0.9551, 0.0, 0.9551, 0.4053, 1.0, 0.4053, 1.0, 0.508, 0.9551, 0.508, 0.6985, 0.4675, 0.7138, 0.4595, 0.7766, 0.5712, 0.7616, 0.5796, 0.6059, 0.6416, 0.6202, 0.6416, 0.6202, 0.6817, 0.6059, 0.6817, 0.08718, 1.0, 0.0, 0.5888, 0.01409, 0.5858, 0.1013, 0.997, 0.6429, 0.926, 0.6285, 0.926, 0.6285, 0.5493, 0.6429, 0.5493, 0.2025, 0.5523, 0.1154, 0.9635, 0.1013, 0.9605, 0.1884, 0.5493, 0.7564, 0.7146, 0.7707, 0.7146, 0.7707, 0.7983, 0.7564, 0.7983, 0.2862, 0.9611, 0.2862, 0.9651, 0.2025, 0.9651, 0.2025, 0.9611, 0.5767, 0.8452, 0.5933, 0.8452, 0.5933, 0.8893, 0.5767, 0.8893, 0.8559, 0.8042, 0.8559, 0.6653, 0.8726, 0.6653, 0.8726, 0.8042, 0.8892, 0.7647, 0.8726, 0.7647, 0.8726, 0.6653, 0.8892, 0.6653, 0.8393, 0.8042, 0.8393, 0.6653, 0.8559, 0.6653, 0.8559, 0.8042, 0.497, 0.7951, 0.5136, 0.7951, 0.5136, 0.8788, 0.497, 0.8788, 0.4375, 0.7717, 0.4536, 0.7717, 0.4536, 0.8553, 0.4375, 0.8553, 0.4536, 0.6853, 0.4536, 0.7717, 0.3699, 0.7717, 0.3699, 0.6853, 0.01112, 0.5677, 0.09828, 0.5493, 0.1013, 0.5634, 0.01411, 0.5818, 0.621, 0.6819, 0.621, 0.7706, 0.5373, 0.7706, 0.5373, 0.6819, 0.1154, 0.9674, 0.2025, 0.9859, 0.1996, 1.0, 0.1124, 0.9815, 0.0, 0.5888, 0.01112, 0.5677, 0.01411, 0.5818, 0.01409, 0.5858, 0.9033, 0.749, 0.8892, 0.749, 0.8892, 0.6653, 0.9033, 0.6653, 0.9941, 0.508, 0.9941, 0.6157, 0.9746, 0.6157, 0.9746, 0.508, 0.1895, 0.5493, 0.1607, 0.4174, 0.2927, 0.3886, 0.3215, 0.5205, 0.9297, 0.9255, 0.9297, 0.7932, 0.9492, 0.7932, 0.9492, 0.9255, 0.4822, 0.02878, 0.4534, 0.1607, 0.3215, 0.1319, 0.3503, 0.0, 0.6878, 0.8413, 0.6878, 0.7069, 0.7073, 0.7069, 0.7073, 0.8413, 0.8254, 0.7533, 0.8254, 0.7338, 0.8356, 0.7338, 0.8356, 0.7533, 0.3934, 0.5197, 0.4543, 0.4431, 0.4641, 0.4472, 0.4822, 0.4824, 0.4702, 0.5374, 0.4427, 0.5493, 0.6429, 0.8554, 0.6429, 0.8002, 0.6624, 0.8002, 0.6624, 0.8554, 0.2936, 0.1062, 0.2327, 0.02955, 0.2819, 0.0, 0.3095, 0.01188, 0.3215, 0.0669, 0.3033, 0.1021, 0.3235, 0.2839, 0.436, 0.2876, 0.434, 0.4069, 0.341, 0.4284, 0.9746, 0.7547, 0.9941, 0.7547, 0.9941, 0.8932, 0.9746, 0.8932, 0.9492, 0.6661, 0.9297, 0.6661, 0.9297, 0.5468, 0.9492, 0.5468, 0.2752, 0.2617, 0.1628, 0.2653, 0.1802, 0.1209, 0.2733, 0.1424, 0.7696, 0.8384, 0.7501, 0.8384, 0.7501, 0.8026, 0.7696, 0.8026, 0.9492, 0.7932, 0.9297, 0.7932, 0.9297, 0.6661, 0.9492, 0.6661, 0.9746, 0.6157, 0.9941, 0.6157, 0.9941, 0.7547, 0.9746, 0.7547, 0.7696, 0.8764, 0.7501, 0.8764, 0.7501, 0.8384, 0.7696, 0.8384, 0.341, 0.4284, 0.434, 0.4069, 0.4543, 0.4431, 0.3934, 0.5197, 0.9746, 0.8932, 0.9941, 0.8932, 0.9941, 0.9981, 0.9746, 0.9981, 0.9492, 0.5468, 0.9297, 0.5468, 0.9297, 0.5109, 0.9492, 0.5109, 0.2733, 0.1424, 0.1802, 0.1209, 0.2327, 0.02955, 0.2936, 0.1062, 0.3481, 0.5667, 0.3081, 0.5667, 0.2862, 0.5493, 0.3699, 0.5493, 0.3481, 0.8675, 0.3481, 0.5667, 0.3699, 0.5493, 0.3699, 0.8849, 0.3081, 0.8675, 0.3481, 0.8675, 0.3699, 0.8849, 0.2862, 0.8849, 0.3081, 0.5667, 0.3081, 0.8675, 0.2862, 0.8849, 0.2862, 0.5493, 0.2644, 0.9398, 0.2644, 0.5707, 0.2862, 0.5493, 0.2862, 0.9611, 0.2644, 0.5707, 0.2244, 0.5707, 0.2025, 0.5493, 0.2862, 0.5493, 0.2244, 0.9398, 0.2644, 0.9398, 0.2862, 0.9611, 0.2025, 0.9611, 0.2244, 0.5707, 0.2244, 0.9398, 0.2025, 0.9611, 0.2025, 0.5493, 0.786, 0.9564, 0.7716, 0.9564, 0.7716, 0.5796, 0.786, 0.5796, 0.482, 0.84, 0.4959, 0.84, 0.4959, 0.88, 0.482, 0.88, 0.4734, 0.6444, 0.5176, 0.6444, 0.5373, 0.6601, 0.4536, 0.6601, 0.4734, 0.5651, 0.4734, 0.6444, 0.4536, 0.6601, 0.4536, 0.5493, 0.5176, 0.5651, 0.4734, 0.5651, 0.4536, 0.5493, 0.5373, 0.5493, 0.5176, 0.6444, 0.5176, 0.5651, 0.5373, 0.5493, 0.5373, 0.6601, 0.4339, 0.666, 0.4339, 0.5686, 0.4536, 0.5493, 0.4536, 0.6853, 0.4339, 0.5686, 0.3897, 0.5686, 0.3699, 0.5493, 0.4536, 0.5493, 0.3897, 0.666, 0.4339, 0.666, 0.4536, 0.6853, 0.3699, 0.6853, 0.3897, 0.5686, 0.3897, 0.666, 0.3699, 0.6853, 0.3699, 0.5493, 0.8726, 0.7647, 0.8892, 0.7647, 0.8892, 0.864, 0.8726, 0.864, 0.6094, 0.8893, 0.5933, 0.8893, 0.5933, 0.8452, 0.6094, 0.8452, 0.1154, 0.9635, 0.1154, 0.9674, 0.1124, 0.9815, 0.1013, 0.9605, 0.3699, 0.8849, 0.3699, 0.9086, 0.2862, 0.9086, 0.2862, 0.8849, 0.7186, 0.5796, 0.7644, 0.5796, 0.7716, 0.5868, 0.7115, 0.5868, 0.8393, 0.6653, 0.8393, 0.7338, 0.8308, 0.7267, 0.8308, 0.6725, 0.5373, 0.6732, 0.6059, 0.6732, 0.5987, 0.6819, 0.5445, 0.6819, 0.5138, 0.6673, 0.4536, 0.6673, 0.4608, 0.6601, 0.5066, 0.6601, 0.6429, 0.7069, 0.6429, 0.5796, 0.7115, 0.5796, 0.7115, 0.7069, 0.8504, 0.6558, 0.8309, 0.6558, 0.8309, 0.6279, 0.8504, 0.6279, 0.5333, 0.8295, 0.5138, 0.8295, 0.5138, 0.7945, 0.5333, 0.7945, 0.8504, 0.5796, 0.8699, 0.5796, 0.8699, 0.6075, 0.8504, 0.6075, 0.6429, 0.8554, 0.6624, 0.8554, 0.6624, 0.8903, 0.6429, 0.8903, 0.8309, 0.5796, 0.8504, 0.5796, 0.8504, 0.6279, 0.8309, 0.6279, 0.02743, 0.3838, 0.06534, 0.3885, 0.1018, 0.3676, 0.1319, 0.3886, 0.0, 0.4174, 0.584, 0.1817, 0.5475, 0.1608, 0.5096, 0.1655, 0.4822, 0.1319, 0.6141, 0.1607, 0.1018, 0.3676, 0.1067, 0.3272, 0.09109, 0.2894, 0.1145, 0.2617, 0.1319, 0.3886, 0.5733, 0.2599, 0.5889, 0.2221, 0.584, 0.1817, 0.6141, 0.1607, 0.5967, 0.2876, 0.02865, 0.2915, 0.01782, 0.339, 0.02743, 0.3838, 0.0, 0.4174, 0.002023, 0.2653, 0.5096, 0.1655, 0.5, 0.2103, 0.5109, 0.2578, 0.4842, 0.2839, 0.4822, 0.1319, 0.09109, 0.2894, 0.05917, 0.2777, 0.02865, 0.2915, 0.002023, 0.2653, 0.1145, 0.2617, 0.5109, 0.2578, 0.5414, 0.2716, 0.5733, 0.2599, 0.5967, 0.2876, 0.4842, 0.2839, 0.1882, 0.3838, 0.2261, 0.3885, 0.2626, 0.3676, 0.2927, 0.3886, 0.1607, 0.4174, 0.4233, 0.1817, 0.3868, 0.1608, 0.3489, 0.1655, 0.3215, 0.1319, 0.4534, 0.1607, 0.2626, 0.3676, 0.2674, 0.3272, 0.2518, 0.2894, 0.2752, 0.2617, 0.2927, 0.3886, 0.4126, 0.2599, 0.4281, 0.2221, 0.4233, 0.1817, 0.4534, 0.1607, 0.436, 0.2876, 0.1894, 0.2915, 0.1786, 0.339, 0.1882, 0.3838, 0.1607, 0.4174, 0.1628, 0.2653, 0.3489, 0.1655, 0.3393, 0.2103, 0.3501, 0.2578, 0.3235, 0.2839, 0.3215, 0.1319, 0.2518, 0.2894, 0.2199, 0.2777, 0.1894, 0.2915, 0.1628, 0.2653, 0.2752, 0.2617, 0.3501, 0.2578, 0.3806, 0.2716, 0.4126, 0.2599, 0.436, 0.2876, 0.3235, 0.2839, 0.4375, 0.8166, 0.4179, 0.8166, 0.4179, 0.7717, 0.4375, 0.7717, 0.4375, 0.864, 0.4179, 0.864, 0.4179, 0.8166, 0.4375, 0.8166, 0.8699, 0.6099, 0.8894, 0.6099, 0.8894, 0.6418, 0.8699, 0.6418, 0.8699, 0.5796, 0.8894, 0.5796, 0.8894, 0.6099, 0.8699, 0.6099, 0.8588, 0.8319, 0.8393, 0.8319, 0.8393, 0.8042, 0.8588, 0.8042, 0.8588, 0.8707, 0.8393, 0.8707, 0.8393, 0.8319, 0.8588, 0.8319, 0.6059, 0.5967, 0.6254, 0.5967, 0.6254, 0.6416, 0.6059, 0.6416, 0.6059, 0.5493, 0.6254, 0.5493, 0.6254, 0.5967, 0.6059, 0.5967, 0.3699, 0.8704, 0.3894, 0.8704, 0.3894, 0.9023, 0.3699, 0.9023, 0.3699, 0.8402, 0.3894, 0.8402, 0.3894, 0.8704, 0.3699, 0.8704, 0.837, 0.85, 0.8175, 0.85, 0.8175, 0.8222, 0.837, 0.8222, 0.837, 0.8888, 0.8175, 0.8888, 0.8175, 0.85, 0.837, 0.85])
me_cube_001.use_remesh_preserve_volume = False
me_cube_001.use_remesh_preserve_attributes = False
me_cube_001.use_mirror_vertex_groups = False
me_cube_001.update()
me_cube = bpy.data.meshes.new('Cube')
me_cube.from_pydata([(-1.808, -2.293, -0.1437), (-1.808, -2.293, 4.142), (-1.808, 2.363, -0.1437), (-1.808, 2.363, 4.142), (1.553, -2.293, -0.1437), (1.553, -2.293, 4.142), (1.553, 2.363, -0.1437), (1.553, 2.363, 4.142), (-1.808, -3.812, -0.1437), (-1.808, -3.812, 3.259), (-1.808, -2.544, -0.1437), (-1.808, -2.544, 3.259), (1.553, -3.812, -0.1437), (1.553, -3.812, 3.259), (1.553, -2.544, -0.1437), (1.553, -2.544, 3.259), (-1.808, -5.383, -0.1437), (-1.808, -5.383, 2.586), (-1.808, -4.116, -0.1437), (-1.808, -4.116, 2.586), (1.553, -5.383, -0.1437), (1.553, -5.383, 2.586), (1.553, -4.116, -0.1437), (1.553, -4.116, 2.586), (-1.808, -7.289, -0.1437), (-1.808, -7.289, 1.86), (-1.808, -6.022, -0.1437), (-1.808, -6.022, 1.86), (1.553, -7.289, -0.1437), (1.553, -7.289, 1.86), (1.553, -6.022, -0.1437), (1.553, -6.022, 1.86), (-1.808, -9.054, -0.1437), (-1.808, -9.054, 1.237), (-1.808, -7.786, -0.1437), (-1.808, -7.786, 1.237), (1.553, -9.054, -0.1437), (1.553, -9.054, 1.237), (1.553, -7.786, -0.1437), (1.553, -7.786, 1.237), (-1.808, -10.91, -0.1437), (-1.808, -10.91, 0.7066), (-1.808, -9.643, -0.1437), (-1.808, -9.643, 0.7066), (1.553, -10.91, -0.1437), (1.553, -10.91, 0.7066), (1.553, -9.643, -0.1437), (1.553, -9.643, 0.7066), (1.605, 4.175, -0.1437), (1.605, 4.175, 3.259), (1.605, 2.762, -0.1437), (1.605, 2.762, 3.259), (-1.755, 4.175, -0.1437), (-1.755, 4.175, 3.259), (-1.755, 2.762, -0.1437), (-1.755, 2.762, 3.259), (1.605, 6.63, -0.1437), (1.605, 6.63, 2.586), (1.605, 5.218, -0.1437), (1.605, 5.218, 2.586), (-1.755, 6.63, -0.1437), (-1.755, 6.63, 2.586), (-1.755, 5.218, -0.1437), (-1.755, 5.218, 2.586), (1.605, 9.609, -0.1437), (1.605, 9.609, 1.86), (1.605, 8.196, -0.1437), (1.605, 8.196, 1.86), (-1.755, 9.609, -0.1437), (-1.755, 9.609, 1.86), (-1.755, 8.196, -0.1437), (-1.755, 8.196, 1.86), (1.605, 12.37, -0.1437), (1.605, 12.37, 1.237), (1.605, 10.95, -0.1437), (1.605, 10.95, 1.237), (-1.755, 12.37, -0.1437), (-1.755, 12.37, 1.237), (-1.755, 10.95, -0.1437), (-1.755, 10.95, 1.237), (1.605, 15.27, -0.1437), (1.605, 15.27, 0.7066), (1.605, 13.85, -0.1437), (1.605, 13.85, 0.7066), (-1.755, 15.27, -0.1437), (-1.755, 15.27, 0.7066), (-1.755, 13.85, -0.1437), (-1.755, 13.85, 0.7066), (-1.808, -1.593, -0.1437), (-1.808, -1.593, 4.142), (1.553, -1.593, -0.1437), (1.553, -1.593, 4.142), (-1.808, 1.541, 4.142), (1.553, 1.541, -0.1437), (-1.808, 1.541, -0.1437), (1.553, 1.541, 4.142), (-1.808, -2.293, 3.6), (-1.808, 2.363, 3.6), (1.553, 2.363, 3.6), (1.553, -2.293, 3.6), (1.553, -1.593, 3.6), (-1.808, -1.593, 3.6), (1.553, 1.541, 3.6), (-1.808, 1.541, 3.6), (0.3959, -2.18, 1.11), (0.3959, 1.864, 2.461), (0.3959, -1.891, 0.2449), (0.3959, 2.153, 1.596), (1.196, -2.18, 1.11), (1.196, 1.864, 2.461), (1.196, -1.891, 0.2449), (1.196, 2.153, 1.596), (-1.808, 2.509, 3.6), (-1.808, 2.509, 4.142), (1.553, 2.509, 4.142), (1.553, 2.509, 3.6), (1.553, -2.439, 3.6), (1.553, -2.439, 4.142), (-1.808, -2.439, 4.142), (-1.808, -2.439, 3.6)], [], [(103, 92, 3, 97), (100, 91, 5, 99), (88, 90, 4, 0), (91, 89, 1, 5), (8, 9, 11, 10), (10, 11, 15, 14), (14, 15, 13, 12), (12, 13, 9, 8), (10, 14, 12, 8), (15, 11, 9, 13), (16, 17, 19, 18), (18, 19, 23, 22), (22, 23, 21, 20), (20, 21, 17, 16), (18, 22, 20, 16), (23, 19, 17, 21), (24, 25, 27, 26), (26, 27, 31, 30), (30, 31, 29, 28), (28, 29, 25, 24), (26, 30, 28, 24), (31, 27, 25, 29), (32, 33, 35, 34), (34, 35, 39, 38), (38, 39, 37, 36), (36, 37, 33, 32), (34, 38, 36, 32), (39, 35, 33, 37), (40, 41, 43, 42), (42, 43, 47, 46), (46, 47, 45, 44), (44, 45, 41, 40), (42, 46, 44, 40), (47, 43, 41, 45), (48, 49, 51, 50), (50, 51, 55, 54), (54, 55, 53, 52), (52, 53, 49, 48), (50, 54, 52, 48), (55, 51, 49, 53), (56, 57, 59, 58), (58, 59, 63, 62), (62, 63, 61, 60), (60, 61, 57, 56), (58, 62, 60, 56), (63, 59, 57, 61), (64, 65, 67, 66), (66, 67, 71, 70), (70, 71, 69, 68), (68, 69, 65, 64), (66, 70, 68, 64), (71, 67, 65, 69), (72, 73, 75, 74), (74, 75, 79, 78), (78, 79, 77, 76), (76, 77, 73, 72), (74, 78, 76, 72), (79, 75, 73, 77), (80, 81, 83, 82), (82, 83, 87, 86), (86, 87, 85, 84), (84, 85, 81, 80), (82, 86, 84, 80), (87, 83, 81, 85), (95, 92, 89, 91), (102, 100, 101, 103), (102, 95, 91, 100), (96, 1, 89, 101), (98, 7, 95, 102), (2, 6, 93, 94), (7, 3, 92, 95), (101, 89, 92, 103), (103, 94, 93, 102), (6, 98, 102, 93), (0, 96, 101, 88), (90, 88, 101, 100), (4, 99, 96, 0), (90, 100, 99, 4), (2, 97, 98, 6), (94, 103, 97, 2), (104, 105, 107, 106), (106, 107, 111, 110), (110, 111, 109, 108), (108, 109, 105, 104), (106, 110, 108, 104), (111, 107, 105, 109), (112, 113, 114, 115), (3, 113, 112, 97), (7, 114, 113, 3), (98, 115, 114, 7), (97, 112, 115, 98), (116, 117, 118, 119), (5, 117, 116, 99), (1, 118, 117, 5), (96, 119, 118, 1), (99, 116, 119, 96)])
_uv = me_cube.uv_layers.new(name='UVMap')
_uv.uv.foreach_set('vector', [0.222, 0.04434, 0.197, 0.04434, 0.197, 0.006664, 0.222, 0.006664, 0.1721, 0.1879, 0.197, 0.1879, 0.197, 0.22, 0.1721, 0.22, 0.05827, 0.9168, 0.05827, 0.7629, 0.09043, 0.7629, 0.09043, 0.9168, 3.289e-08, 0.4145, 0.1545, 0.4145, 0.1545, 0.4465, 3.289e-08, 0.4465, 0.84, 0.3825, 0.84, 0.2266, 0.8983, 0.2266, 0.8983, 0.3825, 0.618, 0.2266, 0.618, 0.3824, 0.4635, 0.3824, 0.4635, 0.2266, 0.0921, 0.7649, 0.0921, 0.609, 0.1504, 0.609, 0.1504, 0.7649, 0.309, 0.5539, 0.309, 0.3981, 0.4635, 0.3981, 0.4635, 0.5539, 0.8982, 0.3825, 0.8982, 0.5364, 0.84, 0.5364, 0.84, 0.3825, 0.9026, 0.5383, 0.9026, 0.6922, 0.8444, 0.6922, 0.8444, 0.5383, 0.7794, 0.9711, 0.7794, 0.8461, 0.8377, 0.8461, 0.8377, 0.9711, 0.4345, 0.7078, 0.309, 0.7078, 0.309, 0.5539, 0.4345, 0.5539, 0.5934, 0.8461, 0.5934, 0.9711, 0.5351, 0.9711, 0.5351, 0.8461, 0.589, 0.6922, 0.4635, 0.6922, 0.4635, 0.5383, 0.589, 0.5383, 0.8497, 0.1539, 0.8497, 0.0, 0.908, 0.0, 0.908, 0.1539, 0.9565, 0.3825, 0.9565, 0.5364, 0.8982, 0.5364, 0.8982, 0.3825, 0.1545, 0.9691, 0.1545, 0.8773, 0.2128, 0.8773, 0.2128, 0.9691, 0.7101, 0.3805, 0.618, 0.3805, 0.618, 0.2266, 0.7101, 0.2266, 0.4322, 0.8617, 0.4322, 0.9535, 0.3739, 0.9535, 0.3739, 0.8617, 0.7101, 0.5344, 0.618, 0.5344, 0.618, 0.3805, 0.7101, 0.3805, 0.0921, 0.9188, 0.0921, 0.7649, 0.1504, 0.7649, 0.1504, 0.9188, 0.05827, 0.7629, 0.05827, 0.9168, 0.0, 0.9168, 0.0, 0.7629, 0.7338, 0.2172, 0.7338, 0.1539, 0.7921, 0.1539, 0.7921, 0.2172, 0.3725, 0.8617, 0.309, 0.8617, 0.309, 0.7078, 0.3725, 0.7078, 0.7338, 0.1539, 0.7338, 0.2172, 0.6756, 0.2172, 0.6756, 0.1539, 0.4359, 0.8617, 0.3725, 0.8617, 0.3725, 0.7078, 0.4359, 0.7078, 0.8444, 0.8461, 0.8444, 0.6922, 0.9026, 0.6922, 0.9026, 0.8461, 0.9026, 0.8461, 0.9026, 0.6922, 0.9609, 0.6922, 0.9609, 0.8461, 0.291, 0.9354, 0.2519, 0.9354, 0.2519, 0.8773, 0.291, 0.8773, 1.0, 0.8461, 0.9609, 0.8461, 0.9609, 0.6922, 1.0, 0.6922, 0.2519, 0.9354, 0.2128, 0.9354, 0.2128, 0.8773, 0.2519, 0.8773, 0.8835, 1.0, 0.8444, 1.0, 0.8444, 0.8461, 0.8835, 0.8461, 0.9565, 0.2266, 0.9565, 0.3805, 0.8983, 0.3805, 0.8983, 0.2266, 0.9609, 0.5383, 0.9609, 0.6922, 0.9026, 0.6922, 0.9026, 0.5383, 0.7101, 0.3825, 0.7101, 0.2266, 0.775, 0.2266, 0.775, 0.3825, 5.481e-08, 0.609, 0.0, 0.4532, 0.1545, 0.4532, 0.1545, 0.609, 0.7145, 0.6941, 0.7145, 0.5383, 0.7794, 0.5383, 0.7794, 0.6941, 0.618, 0.3824, 0.618, 0.5383, 0.4635, 0.5383, 0.4635, 0.3824, 0.5284, 0.8461, 0.5284, 0.6922, 0.5934, 0.6922, 0.5934, 0.8461, 0.7794, 0.6922, 0.7794, 0.5383, 0.8444, 0.5383, 0.8444, 0.6922, 0.5284, 0.8461, 0.5284, 0.9711, 0.4635, 0.9711, 0.4635, 0.8461, 0.1545, 0.5695, 0.28, 0.5695, 0.28, 0.7234, 0.1545, 0.7234, 0.5934, 0.9711, 0.5934, 0.8461, 0.6583, 0.8461, 0.6583, 0.9711, 0.7145, 0.6922, 0.589, 0.6922, 0.589, 0.5383, 0.7145, 0.5383, 0.775, 0.5364, 0.775, 0.3825, 0.84, 0.3825, 0.84, 0.5364, 0.5284, 0.6922, 0.5284, 0.8461, 0.4635, 0.8461, 0.4635, 0.6922, 0.7145, 0.9398, 0.7145, 0.848, 0.7794, 0.848, 0.7794, 0.9398, 0.6927, 1.092e-08, 0.7848, 0.0, 0.7848, 0.1539, 0.6927, 0.1539, 0.309, 0.9535, 0.309, 0.8617, 0.3739, 0.8617, 0.3739, 0.9535, 0.0921, 0.7629, 1.096e-08, 0.7629, 0.0, 0.609, 0.0921, 0.609, 0.7794, 0.8461, 0.7794, 0.6922, 0.8444, 0.6922, 0.8444, 0.8461, 0.5934, 0.8461, 0.5934, 0.6922, 0.6583, 0.6922, 0.6583, 0.8461, 0.6121, 0.1539, 0.6756, 0.1539, 0.6756, 0.2186, 0.6121, 0.2186, 0.1545, 0.7234, 0.218, 0.7234, 0.218, 0.8773, 0.1545, 0.8773, 0.6121, 0.2186, 0.5486, 0.2186, 0.5486, 0.1539, 0.6121, 0.1539, 0.2814, 0.8773, 0.218, 0.8773, 0.218, 0.7234, 0.2814, 0.7234, 0.7145, 0.848, 0.7145, 0.6941, 0.7794, 0.6941, 0.7794, 0.848, 0.7848, 0.1539, 0.7848, 1.092e-08, 0.8497, 0.0, 0.8497, 0.1539, 0.8312, 0.2186, 0.7921, 0.2186, 0.7921, 0.1539, 0.8312, 0.1539, 1.0, 0.6922, 0.9609, 0.6922, 0.9609, 0.5383, 1.0, 0.5383, 0.8703, 0.2186, 0.8312, 0.2186, 0.8312, 0.1539, 0.8703, 0.1539, 0.9226, 1.0, 0.8835, 1.0, 0.8835, 0.8461, 0.9226, 0.8461, 0.7101, 0.5364, 0.7101, 0.3825, 0.775, 0.3825, 0.775, 0.5364, 0.84, 0.2266, 0.84, 0.3805, 0.775, 0.3805, 0.775, 0.2266, 1.096e-08, 0.271, 0.1545, 0.271, 0.1545, 0.4145, 3.289e-08, 0.4145, 0.6927, 0.1539, 0.5486, 0.1539, 0.5486, 0.0, 0.6927, 1.092e-08, 0.1721, 0.04434, 0.197, 0.04434, 0.197, 0.1879, 0.1721, 0.1879, 0.222, 0.22, 0.197, 0.22, 0.197, 0.1879, 0.222, 0.1879, 0.1721, 0.006664, 0.197, 0.006664, 0.197, 0.04434, 0.1721, 0.04434, 0.9226, 1.0, 0.9226, 0.8461, 0.9604, 0.8461, 0.9604, 1.0, 0.0, 0.2333, 0.1545, 0.2333, 0.1545, 0.271, 1.096e-08, 0.271, 0.222, 0.1879, 0.197, 0.1879, 0.197, 0.04434, 0.222, 0.04434, 0.5486, 0.0, 0.5486, 0.1714, 0.3941, 0.1714, 0.3941, 2.184e-08, 0.0, 0.006664, 0.1721, 0.006664, 0.1721, 0.04434, 5.481e-09, 0.04434, 0.3941, 0.22, 0.222, 0.22, 0.222, 0.1879, 0.3941, 0.1879, 0.4635, 0.3981, 0.309, 0.3981, 0.309, 0.2266, 0.4635, 0.2266, 0.1545, 0.5695, 0.1545, 0.3981, 0.309, 0.3981, 0.309, 0.5695, 2.33e-08, 0.1879, 0.1721, 0.1879, 0.1721, 0.22, 2.809e-08, 0.22, 0.1545, 0.3981, 0.1545, 0.2266, 0.309, 0.2266, 0.309, 0.3981, 0.3941, 0.04434, 0.222, 0.04434, 0.222, 0.006664, 0.3941, 0.006664, 0.908, 0.1953, 0.908, 0.0, 0.9499, 0.0, 0.9499, 0.1953, 0.9499, 0.1864, 0.9499, 0.0, 0.9867, 1.092e-08, 0.9867, 0.1864, 0.7002, 0.6922, 0.7002, 0.8875, 0.6583, 0.8875, 0.6583, 0.6922, 0.9565, 0.413, 0.9565, 0.2266, 0.9933, 0.2266, 0.9933, 0.413, 0.4309, 0.2113, 0.3941, 0.2113, 0.3941, 0.1714, 0.4309, 0.1714, 0.4677, 0.2113, 0.4309, 0.2113, 0.4309, 0.1714, 0.4677, 0.1714, 0.4594, 0.7078, 0.4345, 0.7078, 0.4345, 0.5539, 0.4594, 0.5539, 0.197, 0.006664, 0.197, 0.0, 0.222, 0.0, 0.222, 0.006664, 0.0, 0.2333, 0.0, 0.2266, 0.1545, 0.2266, 0.1545, 0.2333, 0.1721, 0.006664, 0.1721, 0.0, 0.197, 0.0, 0.197, 0.006664, 0.7002, 0.6922, 0.7069, 0.6922, 0.7069, 0.8461, 0.7002, 0.8461, 0.3049, 0.7234, 0.28, 0.7234, 0.28, 0.5695, 0.3049, 0.5695, 0.197, 0.22, 0.197, 0.2266, 0.1721, 0.2266, 0.1721, 0.22, 0.1545, 0.4465, 0.1545, 0.4532, 3.289e-08, 0.4532, 3.289e-08, 0.4465, 0.222, 0.22, 0.222, 0.2266, 0.197, 0.2266, 0.197, 0.22, 0.7136, 0.8461, 0.7069, 0.8461, 0.7069, 0.6922, 0.7136, 0.6922])
me_cube.use_remesh_preserve_volume = False
me_cube.use_remesh_preserve_attributes = False
me_cube.use_mirror_vertex_groups = False
me_cube.update()

# ---- objects
ob_cube_013 = bpy.data.objects.new('Cube.013', me_cube_014)
ob_cube_012 = bpy.data.objects.new('Cube.012', me_cube_013)
ob_cube_011 = bpy.data.objects.new('Cube.011', me_cube_012)
ob_cube_010 = bpy.data.objects.new('Cube.010', me_cube_011)
ob_cube_009 = bpy.data.objects.new('Cube.009', me_cube_010)
ob_cube_008 = bpy.data.objects.new('Cube.008', me_cube_009)
ob_cube_006 = bpy.data.objects.new('Cube.006', me_cube_008)
ob_cube_007 = bpy.data.objects.new('Cube.007', me_cube_007)
ob_plane_001 = bpy.data.objects.new('Plane.001', me_plane_001)
ob_plane = bpy.data.objects.new('Plane', me_plane)
ob_cube_005 = bpy.data.objects.new('Cube.005', me_cube_005)
ob_cube_004 = bpy.data.objects.new('Cube.004', me_cube_004)
ob_cube_003 = bpy.data.objects.new('Cube.003', me_cube_003)
ob_cylinder = bpy.data.objects.new('Cylinder', me_cylinder_001)
ob_cube_002 = bpy.data.objects.new('Cube.002', me_cube_002)
ob_cube_001 = bpy.data.objects.new('Cube.001', me_cube_001)
ob_cube = bpy.data.objects.new('Cube', me_cube)

# ---- transforms, parenting, visibility, modifiers, constraints
ob_cube_013.location = (-19.34, 6.532, 3.223)
ob_cube_013.rotation_euler = (0.0, -0.0, 1.094)
ob_cube_013.scale = (0.8035, 0.8035, 0.8035)
ob_cube_013.lineart.crease_threshold = 0.0
ob_cube_012.location = (-20.33, 7.501, 1.694)
ob_cube_012.rotation_euler = (0.0, -0.0, -3.577)
ob_cube_012.scale = (1.12, 1.12, 1.12)
ob_cube_012.lineart.crease_threshold = 0.0
ob_cube_011.location = (-18.42, 5.947, 2.187)
ob_cube_011.rotation_euler = (0.0, -0.0, 0.457)
ob_cube_011.scale = (0.7611, 0.7611, 0.7611)
ob_cube_011.lineart.crease_threshold = 0.0
ob_cube_010.location = (-20.51, 5.879, 0.0)
ob_cube_010.rotation_euler = (0.0, -0.0, 0.457)
ob_cube_010.scale = (1.393, 1.393, 1.393)
ob_cube_010.lineart.crease_threshold = 0.0
ob_cube_009.location = (-18.66, 8.716, 0.0)
ob_cube_009.rotation_euler = (0.0, -0.0, 2.158)
ob_cube_009.scale = (1.241, 1.241, 1.241)
ob_cube_009.lineart.crease_threshold = 0.0
ob_cube_008.location = (-17.26, 5.596, 0.0)
ob_cube_008.rotation_euler = (0.0, -0.0, 0.2216)
ob_cube_008.scale = (1.602, 1.602, 1.602)
ob_cube_008.lineart.crease_threshold = 0.0
ob_cube_006.location = (11.53, -24.47, 4.757e-07)
ob_cube_006.rotation_euler = (0.0, -0.0, -1.571)
ob_cube_006.scale = (0.5421, 13.81, 13.81)
ob_cube_006.lineart.crease_threshold = 0.0
ob_cube_007.location = (-20.45, 26.29, -3.737e-08)
ob_cube_007.rotation_euler = (2.98e-08, -8.941e-08, -4.712)
ob_cube_007.scale = (0.5421, 13.81, 13.81)
ob_cube_007.lineart.crease_threshold = 0.0
ob_plane_001.location = (0.0, 0.0, 16.79)
ob_plane_001.scale = (44.92, 44.92, 44.92)
ob_plane_001.lineart.crease_threshold = 0.0
ob_plane.location = (0.0, 0.0, 0.0)
ob_plane.scale = (44.92, 44.92, 44.92)
ob_plane.lineart.crease_threshold = 0.0
ob_cube_005.location = (-24.61, 7.285, -3.737e-08)
ob_cube_005.rotation_euler = (2.98e-08, -8.941e-08, -3.142)
ob_cube_005.scale = (0.5421, 13.81, 13.81)
ob_cube_005.lineart.crease_threshold = 0.0
ob_cube_004.location = (-19.31, 3.124, -3.363e-07)
ob_cube_004.rotation_euler = (0.0, -0.0, -1.571)
ob_cube_004.scale = (0.5421, 13.81, 13.81)
ob_cube_004.lineart.crease_threshold = 0.0
ob_cube_003.location = (-16.22, 0.0, 0.0)
ob_cube_003.scale = (0.5421, 13.81, 13.81)
ob_cube_003.lineart.crease_threshold = 0.0
ob_cylinder.location = (-1.926, 0.1842, 6.004)
ob_cylinder.rotation_euler = (1.571, -0.0, 0.0)
ob_cylinder.scale = (0.4319, 0.4319, 1.024)
ob_cylinder.lineart.crease_threshold = 0.0
ob_cube_002.location = (0.0, 0.0, 0.0)
ob_cube_002.lineart.crease_threshold = 0.0
ob_cube_001.location = (-2.937, 0.07339, 0.0)
ob_cube_001.lineart.crease_threshold = 0.0
ob_cube.location = (-7.994, -3.045, 0.0)
ob_cube.lineart.crease_threshold = 0.0

# ---- collection membership
col_collection_1.objects.link(ob_cube_013)
col_collection_1.objects.link(ob_cube_012)
col_collection_1.objects.link(ob_cube_011)
col_collection_1.objects.link(ob_cube_010)
col_collection_1.objects.link(ob_cube_009)
col_collection_1.objects.link(ob_cube_008)
col_collection_1.objects.link(ob_cube_006)
col_collection_1.objects.link(ob_cube_007)
col_collection_1.objects.link(ob_plane_001)
col_collection_1.objects.link(ob_plane)
col_collection_1.objects.link(ob_cube_005)
col_collection_1.objects.link(ob_cube_004)
col_collection_1.objects.link(ob_cube_003)
col_collection_1.objects.link(ob_cylinder)
col_collection_1.objects.link(ob_cube_002)
col_collection_1.objects.link(ob_cube_001)
col_collection_1.objects.link(ob_cube)

# ---- scene / render settings (as saved in the file)
scene.frame_start = 1; scene.frame_end = 250; scene.frame_set(1)
scene.render.engine = 'BLENDER_EEVEE_NEXT'
scene.render.resolution_percentage = 50
scene.render.dither_intensity = 0.0
scene.cycles.use_denoising = False
scene.cycles.samples = 128
scene.cycles.sampling_pattern = 'TABULATED_SOBOL'
scene.cycles.use_adaptive_sampling = False
scene.cycles.use_light_tree = False
scene.cycles.blur_glossy = 0.0
scene.cycles.sample_clamp_indirect = 0.0
scene.view_settings.view_transform = 'Standard'
bpy.context.view_layer.update()

# ---- added for rendering (the .blend has no active camera and no usable light): camera, sun
cam_auto = bpy.data.cameras.new('AutoCamera')
cam_auto.lens = 50.0
cam_auto.sensor_width = 36.0
cam_auto.clip_end = 1402.72
ob_auto_camera = bpy.data.objects.new('AutoCamera', cam_auto)
scene.collection.objects.link(ob_auto_camera)
ob_auto_camera.location = (65.8673, -94.1851, 70.3471)
ob_auto_camera.rotation_euler = (1.09748, -7.21219e-08, 0.694738)
scene.camera = ob_auto_camera
light_auto_sun = bpy.data.lights.new('AutoSun', 'SUN')
light_auto_sun.energy = 3.0
light_auto_sun.angle = 0.0523599
ob_auto_sun = bpy.data.objects.new('AutoSun', light_auto_sun)
scene.collection.objects.link(ob_auto_sun)
ob_auto_sun.rotation_euler = (0.872665, 0.174533, 0.523599)
bpy.context.view_layer.update()
